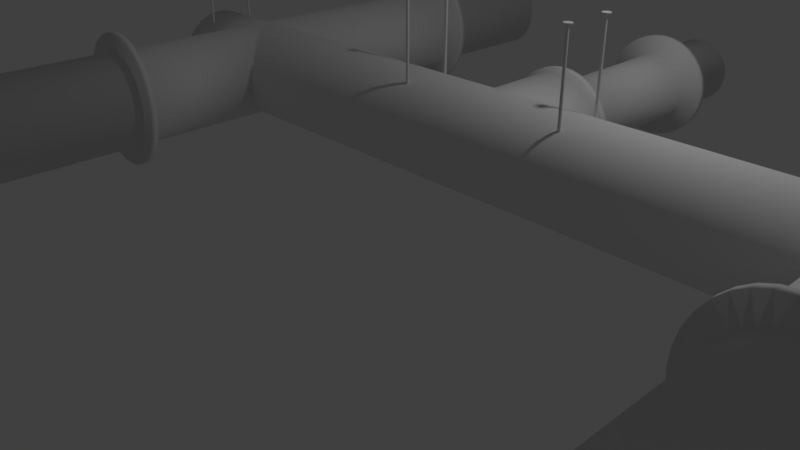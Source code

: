 # Source: pipes2.blend  (saved by Blender 2.78.0; exported with 4.5.12 LTS)
import bpy
from mathutils import Matrix  # noqa: F401  (used for matrix-valued properties, if any)

bpy.ops.wm.read_factory_settings(use_empty=True)
scene = bpy.context.scene
scene.name = 'Scene'

# ---- collections
col_collection_1 = bpy.data.collections.new('Collection 1'); scene.collection.children.link(col_collection_1)

# ---- world
world_world = bpy.data.worlds.new('World'); scene.world = world_world
world_world.color = (0.05088, 0.05088, 0.05088)
world_world.use_sun_shadow = False
world_world.sun_shadow_jitter_overblur = 0.0
world_world.cycles.sampling_method = 'MANUAL'

# ---- cameras
cam_camera = bpy.data.cameras.new('Camera')
cam_camera.clip_end = 100.0
cam_camera.lens = 35.0
cam_camera.sensor_width = 32.0
cam_camera.sensor_height = 18.0
cam_camera.ortho_scale = 7.314
cam_camera.dof.focus_distance = 0.0
cam_camera.dof.aperture_fstop = 128.0

# ---- lights
light_lamp = bpy.data.lights.new('Lamp', 'POINT')
light_lamp.transmission_factor = 0.0
light_lamp.cutoff_distance = 30.0
light_lamp.energy = 100.0
light_lamp.shadow_buffer_clip_start = 1.001
light_lamp.shadow_soft_size = 0.1
light_lamp.shadow_maximum_resolution = 0.006
light_lamp.use_absolute_resolution = True

# ---- meshes
me_cylinder_004 = bpy.data.meshes.new('Cylinder.004')
me_cylinder_004.from_pydata([(0.0, 1.0, -0.111), (0.0, 1.0, 0.08461), (0.2817, 0.9595, -0.111), (0.2817, 0.9595, 0.08461), (0.5406, 0.8413, -0.111), (0.5406, 0.8413, 0.08461), (0.7557, 0.6549, -0.111), (0.7557, 0.6549, 0.08461), (0.9096, 0.4154, -0.111), (0.9096, 0.4154, 0.08461), (0.9898, 0.1423, -0.111), (0.9898, 0.1423, 0.08461), (0.9898, -0.1423, -0.111), (0.9898, -0.1423, 0.08461), (0.9096, -0.4154, -0.111), (0.9096, -0.4154, 0.08461), (0.7557, -0.6549, -0.111), (0.7557, -0.6549, 0.08461), (0.5406, -0.8413, -0.111), (0.5406, -0.8413, 0.08461), (0.2817, -0.9595, -0.111), (0.2817, -0.9595, 0.08461), (1.51e-07, -1.0, -0.111), (1.51e-07, -1.0, 0.08461), (-0.2817, -0.9595, -0.111), (-0.2817, -0.9595, 0.08461), (-0.5406, -0.8413, -0.111), (-0.5406, -0.8413, 0.08461), (-0.7557, -0.6549, -0.111), (-0.7557, -0.6549, 0.08461), (-0.9096, -0.4154, -0.111), (-0.9096, -0.4154, 0.08461), (-0.9898, -0.1423, -0.111), (-0.9898, -0.1423, 0.08461), (-0.9898, 0.1423, -0.111), (-0.9898, 0.1423, 0.08461), (-0.9096, 0.4154, -0.111), (-0.9096, 0.4154, 0.08461), (-0.7558, 0.6549, -0.111), (-0.7558, 0.6549, 0.08461), (-0.5406, 0.8413, -0.111), (-0.5406, 0.8413, 0.08461), (-0.2817, 0.9595, -0.111), (-0.2817, 0.9595, 0.08461), (-6.257e-08, 0.3494, -0.111), (0.09844, 0.3353, -0.111), (0.1889, 0.2939, -0.111), (0.2641, 0.2288, -0.111), (0.3178, 0.1452, -0.111), (0.3459, 0.04973, -0.111), (0.3459, -0.04973, -0.111), (0.3178, -0.1452, -0.111), (0.2641, -0.2288, -0.111), (0.1889, -0.2939, -0.111), (0.09844, -0.3353, -0.111), (-9.814e-09, -0.3494, -0.111), (-0.09844, -0.3353, -0.111), (-0.1889, -0.2939, -0.111), (-0.2641, -0.2288, -0.111), (-0.3178, -0.1452, -0.111), (-0.3459, -0.04973, -0.111), (-0.3459, 0.04973, -0.111), (-0.3178, 0.1452, -0.111), (-0.2641, 0.2288, -0.111), (-0.1889, 0.2939, -0.111), (-0.09844, 0.3353, -0.111), (-6.257e-08, 0.3494, -22.56), (0.09844, 0.3353, -22.56), (0.1889, 0.2939, -22.56), (0.2641, 0.2288, -22.56), (0.3178, 0.1452, -22.56), (0.3459, 0.04973, -22.56), (0.3459, -0.04973, -22.56), (0.3178, -0.1452, -22.56), (0.2641, -0.2288, -22.56), (0.1889, -0.2939, -22.56), (0.09844, -0.3353, -22.56), (-9.814e-09, -0.3494, -22.56), (-0.09844, -0.3353, -22.56), (-0.1889, -0.2939, -22.56), (-0.2641, -0.2288, -22.56), (-0.3178, -0.1452, -22.56), (-0.3459, -0.04973, -22.56), (-0.3459, 0.04973, -22.56), (-0.3178, 0.1452, -22.56), (-0.2641, 0.2288, -22.56), (-0.1889, 0.2939, -22.56), (-0.09844, 0.3353, -22.56), (0.0, 13.33, -0.111), (0.0, 13.33, 0.08461), (0.2817, 13.29, -0.111), (0.2817, 13.29, 0.08461), (0.5406, 13.17, -0.111), (0.5406, 13.17, 0.08461), (0.7557, 12.99, -0.111), (0.7557, 12.99, 0.08461), (0.9096, 12.75, -0.111), (0.9096, 12.75, 0.08461), (0.9898, 12.47, -0.111), (0.9898, 12.47, 0.08461), (0.9898, 12.19, -0.111), (0.9898, 12.19, 0.08461), (0.9096, 11.92, -0.111), (0.9096, 11.92, 0.08461), (0.7557, 11.68, -0.111), (0.7557, 11.68, 0.08461), (0.5406, 11.49, -0.111), (0.5406, 11.49, 0.08461), (0.2817, 11.37, -0.111), (0.2817, 11.37, 0.08461), (1.51e-07, 11.33, -0.111), (1.51e-07, 11.33, 0.08461), (-0.2817, 11.37, -0.111), (-0.2817, 11.37, 0.08461), (-0.5406, 11.49, -0.111), (-0.5406, 11.49, 0.08461), (-0.7557, 11.68, -0.111), (-0.7557, 11.68, 0.08461), (-0.9096, 11.92, -0.111), (-0.9096, 11.92, 0.08461), (-0.9898, 12.19, -0.111), (-0.9898, 12.19, 0.08461), (-0.9898, 12.47, -0.111), (-0.9898, 12.47, 0.08461), (-0.9096, 12.75, -0.111), (-0.9096, 12.75, 0.08461), (-0.7558, 12.99, -0.111), (-0.7558, 12.99, 0.08461), (-0.5406, 13.17, -0.111), (-0.5406, 13.17, 0.08461), (-0.2817, 13.29, -0.111), (-0.2817, 13.29, 0.08461), (-6.257e-08, 12.68, -0.111), (0.09844, 12.67, -0.111), (0.1889, 12.62, -0.111), (0.2641, 12.56, -0.111), (0.3178, 12.48, -0.111), (0.3459, 12.38, -0.111), (0.3459, 12.28, -0.111), (0.3178, 12.19, -0.111), (0.2641, 12.1, -0.111), (0.1889, 12.04, -0.111), (0.09844, 12.0, -0.111), (-9.814e-09, 11.98, -0.111), (-0.09844, 12.0, -0.111), (-0.1889, 12.04, -0.111), (-0.2641, 12.1, -0.111), (-0.3178, 12.19, -0.111), (-0.3459, 12.28, -0.111), (-0.3459, 12.38, -0.111), (-0.3178, 12.48, -0.111), (-0.2641, 12.56, -0.111), (-0.1889, 12.62, -0.111), (-0.09844, 12.67, -0.111), (-6.257e-08, 12.68, -22.56), (0.09844, 12.67, -22.56), (0.1889, 12.62, -22.56), (0.2641, 12.56, -22.56), (0.3178, 12.48, -22.56), (0.3459, 12.38, -22.56), (0.3459, 12.28, -22.56), (0.3178, 12.19, -22.56), (0.2641, 12.1, -22.56), (0.1889, 12.04, -22.56), (0.09844, 12.0, -22.56), (-9.814e-09, 11.98, -22.56), (-0.09844, 12.0, -22.56), (-0.1889, 12.04, -22.56), (-0.2641, 12.1, -22.56), (-0.3178, 12.19, -22.56), (-0.3459, 12.28, -22.56), (-0.3459, 12.38, -22.56), (-0.3178, 12.48, -22.56), (-0.2641, 12.56, -22.56), (-0.1889, 12.62, -22.56), (-0.09844, 12.67, -22.56)], [], [(0, 1, 3, 2), (2, 3, 5, 4), (4, 5, 7, 6), (6, 7, 9, 8), (8, 9, 11, 10), (10, 11, 13, 12), (12, 13, 15, 14), (14, 15, 17, 16), (16, 17, 19, 18), (18, 19, 21, 20), (20, 21, 23, 22), (22, 23, 25, 24), (24, 25, 27, 26), (26, 27, 29, 28), (28, 29, 31, 30), (30, 31, 33, 32), (32, 33, 35, 34), (34, 35, 37, 36), (36, 37, 39, 38), (38, 39, 41, 40), (3, 1, 43, 41, 39, 37, 35, 33, 31, 29, 27, 25, 23, 21, 19, 17, 15, 13, 11, 9, 7, 5), (40, 41, 43, 42), (42, 43, 1, 0), (22, 24, 56, 55), (49, 50, 72, 71), (32, 34, 61, 60), (42, 0, 44, 65), (8, 10, 49, 48), (18, 20, 54, 53), (28, 30, 59, 58), (38, 40, 64, 63), (4, 6, 47, 46), (14, 16, 52, 51), (24, 26, 57, 56), (0, 2, 45, 44), (34, 36, 62, 61), (10, 12, 50, 49), (20, 22, 55, 54), (30, 32, 60, 59), (40, 42, 65, 64), (6, 8, 48, 47), (16, 18, 53, 52), (26, 28, 58, 57), (36, 38, 63, 62), (2, 4, 46, 45), (12, 14, 51, 50), (66, 87, 86, 85, 84, 83, 82, 81, 80, 79, 78, 77, 76, 75, 74, 73, 72, 71, 70, 69, 68, 67), (64, 65, 87, 86), (57, 58, 80, 79), (50, 51, 73, 72), (65, 44, 66, 87), (58, 59, 81, 80), (51, 52, 74, 73), (44, 45, 67, 66), (59, 60, 82, 81), (52, 53, 75, 74), (45, 46, 68, 67), (60, 61, 83, 82), (53, 54, 76, 75), (46, 47, 69, 68), (61, 62, 84, 83), (54, 55, 77, 76), (47, 48, 70, 69), (62, 63, 85, 84), (55, 56, 78, 77), (48, 49, 71, 70), (63, 64, 86, 85), (56, 57, 79, 78), (88, 89, 91, 90), (90, 91, 93, 92), (92, 93, 95, 94), (94, 95, 97, 96), (96, 97, 99, 98), (98, 99, 101, 100), (100, 101, 103, 102), (102, 103, 105, 104), (104, 105, 107, 106), (106, 107, 109, 108), (108, 109, 111, 110), (110, 111, 113, 112), (112, 113, 115, 114), (114, 115, 117, 116), (116, 117, 119, 118), (118, 119, 121, 120), (120, 121, 123, 122), (122, 123, 125, 124), (124, 125, 127, 126), (126, 127, 129, 128), (91, 89, 131, 129, 127, 125, 123, 121, 119, 117, 115, 113, 111, 109, 107, 105, 103, 101, 99, 97, 95, 93), (128, 129, 131, 130), (130, 131, 89, 88), (110, 112, 144, 143), (137, 138, 160, 159), (120, 122, 149, 148), (130, 88, 132, 153), (96, 98, 137, 136), (106, 108, 142, 141), (116, 118, 147, 146), (126, 128, 152, 151), (92, 94, 135, 134), (102, 104, 140, 139), (112, 114, 145, 144), (88, 90, 133, 132), (122, 124, 150, 149), (98, 100, 138, 137), (108, 110, 143, 142), (118, 120, 148, 147), (128, 130, 153, 152), (94, 96, 136, 135), (104, 106, 141, 140), (114, 116, 146, 145), (124, 126, 151, 150), (90, 92, 134, 133), (100, 102, 139, 138), (154, 175, 174, 173, 172, 171, 170, 169, 168, 167, 166, 165, 164, 163, 162, 161, 160, 159, 158, 157, 156, 155), (152, 153, 175, 174), (145, 146, 168, 167), (138, 139, 161, 160), (153, 132, 154, 175), (146, 147, 169, 168), (139, 140, 162, 161), (132, 133, 155, 154), (147, 148, 170, 169), (140, 141, 163, 162), (133, 134, 156, 155), (148, 149, 171, 170), (141, 142, 164, 163), (134, 135, 157, 156), (149, 150, 172, 171), (142, 143, 165, 164), (135, 136, 158, 157), (150, 151, 173, 172), (143, 144, 166, 165), (136, 137, 159, 158), (151, 152, 174, 173), (144, 145, 167, 166)])
me_cylinder_004.use_remesh_preserve_volume = False
me_cylinder_004.use_remesh_preserve_attributes = False
me_cylinder_004.use_mirror_vertex_groups = False
me_cylinder_004.update()
me_cylinder_003 = bpy.data.meshes.new('Cylinder.003')
me_cylinder_003.from_pydata([(0.0, 1.0, -0.111), (0.0, 1.0, 0.08461), (0.2817, 0.9595, -0.111), (0.2817, 0.9595, 0.08461), (0.5406, 0.8413, -0.111), (0.5406, 0.8413, 0.08461), (0.7557, 0.6549, -0.111), (0.7557, 0.6549, 0.08461), (0.9096, 0.4154, -0.111), (0.9096, 0.4154, 0.08461), (0.9898, 0.1423, -0.111), (0.9898, 0.1423, 0.08461), (0.9898, -0.1423, -0.111), (0.9898, -0.1423, 0.08461), (0.9096, -0.4154, -0.111), (0.9096, -0.4154, 0.08461), (0.7557, -0.6549, -0.111), (0.7557, -0.6549, 0.08461), (0.5406, -0.8413, -0.111), (0.5406, -0.8413, 0.08461), (0.2817, -0.9595, -0.111), (0.2817, -0.9595, 0.08461), (1.51e-07, -1.0, -0.111), (1.51e-07, -1.0, 0.08461), (-0.2817, -0.9595, -0.111), (-0.2817, -0.9595, 0.08461), (-0.5406, -0.8413, -0.111), (-0.5406, -0.8413, 0.08461), (-0.7557, -0.6549, -0.111), (-0.7557, -0.6549, 0.08461), (-0.9096, -0.4154, -0.111), (-0.9096, -0.4154, 0.08461), (-0.9898, -0.1423, -0.111), (-0.9898, -0.1423, 0.08461), (-0.9898, 0.1423, -0.111), (-0.9898, 0.1423, 0.08461), (-0.9096, 0.4154, -0.111), (-0.9096, 0.4154, 0.08461), (-0.7558, 0.6549, -0.111), (-0.7558, 0.6549, 0.08461), (-0.5406, 0.8413, -0.111), (-0.5406, 0.8413, 0.08461), (-0.2817, 0.9595, -0.111), (-0.2817, 0.9595, 0.08461), (-6.257e-08, 0.3494, -0.111), (0.09844, 0.3353, -0.111), (0.1889, 0.2939, -0.111), (0.2641, 0.2288, -0.111), (0.3178, 0.1452, -0.111), (0.3459, 0.04973, -0.111), (0.3459, -0.04973, -0.111), (0.3178, -0.1452, -0.111), (0.2641, -0.2288, -0.111), (0.1889, -0.2939, -0.111), (0.09844, -0.3353, -0.111), (-9.814e-09, -0.3494, -0.111), (-0.09844, -0.3353, -0.111), (-0.1889, -0.2939, -0.111), (-0.2641, -0.2288, -0.111), (-0.3178, -0.1452, -0.111), (-0.3459, -0.04973, -0.111), (-0.3459, 0.04973, -0.111), (-0.3178, 0.1452, -0.111), (-0.2641, 0.2288, -0.111), (-0.1889, 0.2939, -0.111), (-0.09844, 0.3353, -0.111), (-6.257e-08, 0.3494, -22.56), (0.09844, 0.3353, -22.56), (0.1889, 0.2939, -22.56), (0.2641, 0.2288, -22.56), (0.3178, 0.1452, -22.56), (0.3459, 0.04973, -22.56), (0.3459, -0.04973, -22.56), (0.3178, -0.1452, -22.56), (0.2641, -0.2288, -22.56), (0.1889, -0.2939, -22.56), (0.09844, -0.3353, -22.56), (-9.814e-09, -0.3494, -22.56), (-0.09844, -0.3353, -22.56), (-0.1889, -0.2939, -22.56), (-0.2641, -0.2288, -22.56), (-0.3178, -0.1452, -22.56), (-0.3459, -0.04973, -22.56), (-0.3459, 0.04973, -22.56), (-0.3178, 0.1452, -22.56), (-0.2641, 0.2288, -22.56), (-0.1889, 0.2939, -22.56), (-0.09844, 0.3353, -22.56), (0.0, 13.33, -0.111), (0.0, 13.33, 0.08461), (0.2817, 13.29, -0.111), (0.2817, 13.29, 0.08461), (0.5406, 13.17, -0.111), (0.5406, 13.17, 0.08461), (0.7557, 12.99, -0.111), (0.7557, 12.99, 0.08461), (0.9096, 12.75, -0.111), (0.9096, 12.75, 0.08461), (0.9898, 12.47, -0.111), (0.9898, 12.47, 0.08461), (0.9898, 12.19, -0.111), (0.9898, 12.19, 0.08461), (0.9096, 11.92, -0.111), (0.9096, 11.92, 0.08461), (0.7557, 11.68, -0.111), (0.7557, 11.68, 0.08461), (0.5406, 11.49, -0.111), (0.5406, 11.49, 0.08461), (0.2817, 11.37, -0.111), (0.2817, 11.37, 0.08461), (1.51e-07, 11.33, -0.111), (1.51e-07, 11.33, 0.08461), (-0.2817, 11.37, -0.111), (-0.2817, 11.37, 0.08461), (-0.5406, 11.49, -0.111), (-0.5406, 11.49, 0.08461), (-0.7557, 11.68, -0.111), (-0.7557, 11.68, 0.08461), (-0.9096, 11.92, -0.111), (-0.9096, 11.92, 0.08461), (-0.9898, 12.19, -0.111), (-0.9898, 12.19, 0.08461), (-0.9898, 12.47, -0.111), (-0.9898, 12.47, 0.08461), (-0.9096, 12.75, -0.111), (-0.9096, 12.75, 0.08461), (-0.7558, 12.99, -0.111), (-0.7558, 12.99, 0.08461), (-0.5406, 13.17, -0.111), (-0.5406, 13.17, 0.08461), (-0.2817, 13.29, -0.111), (-0.2817, 13.29, 0.08461), (-6.257e-08, 12.68, -0.111), (0.09844, 12.67, -0.111), (0.1889, 12.62, -0.111), (0.2641, 12.56, -0.111), (0.3178, 12.48, -0.111), (0.3459, 12.38, -0.111), (0.3459, 12.28, -0.111), (0.3178, 12.19, -0.111), (0.2641, 12.1, -0.111), (0.1889, 12.04, -0.111), (0.09844, 12.0, -0.111), (-9.814e-09, 11.98, -0.111), (-0.09844, 12.0, -0.111), (-0.1889, 12.04, -0.111), (-0.2641, 12.1, -0.111), (-0.3178, 12.19, -0.111), (-0.3459, 12.28, -0.111), (-0.3459, 12.38, -0.111), (-0.3178, 12.48, -0.111), (-0.2641, 12.56, -0.111), (-0.1889, 12.62, -0.111), (-0.09844, 12.67, -0.111), (-6.257e-08, 12.68, -22.56), (0.09844, 12.67, -22.56), (0.1889, 12.62, -22.56), (0.2641, 12.56, -22.56), (0.3178, 12.48, -22.56), (0.3459, 12.38, -22.56), (0.3459, 12.28, -22.56), (0.3178, 12.19, -22.56), (0.2641, 12.1, -22.56), (0.1889, 12.04, -22.56), (0.09844, 12.0, -22.56), (-9.814e-09, 11.98, -22.56), (-0.09844, 12.0, -22.56), (-0.1889, 12.04, -22.56), (-0.2641, 12.1, -22.56), (-0.3178, 12.19, -22.56), (-0.3459, 12.28, -22.56), (-0.3459, 12.38, -22.56), (-0.3178, 12.48, -22.56), (-0.2641, 12.56, -22.56), (-0.1889, 12.62, -22.56), (-0.09844, 12.67, -22.56)], [], [(0, 1, 3, 2), (2, 3, 5, 4), (4, 5, 7, 6), (6, 7, 9, 8), (8, 9, 11, 10), (10, 11, 13, 12), (12, 13, 15, 14), (14, 15, 17, 16), (16, 17, 19, 18), (18, 19, 21, 20), (20, 21, 23, 22), (22, 23, 25, 24), (24, 25, 27, 26), (26, 27, 29, 28), (28, 29, 31, 30), (30, 31, 33, 32), (32, 33, 35, 34), (34, 35, 37, 36), (36, 37, 39, 38), (38, 39, 41, 40), (3, 1, 43, 41, 39, 37, 35, 33, 31, 29, 27, 25, 23, 21, 19, 17, 15, 13, 11, 9, 7, 5), (40, 41, 43, 42), (42, 43, 1, 0), (22, 24, 56, 55), (49, 50, 72, 71), (32, 34, 61, 60), (42, 0, 44, 65), (8, 10, 49, 48), (18, 20, 54, 53), (28, 30, 59, 58), (38, 40, 64, 63), (4, 6, 47, 46), (14, 16, 52, 51), (24, 26, 57, 56), (0, 2, 45, 44), (34, 36, 62, 61), (10, 12, 50, 49), (20, 22, 55, 54), (30, 32, 60, 59), (40, 42, 65, 64), (6, 8, 48, 47), (16, 18, 53, 52), (26, 28, 58, 57), (36, 38, 63, 62), (2, 4, 46, 45), (12, 14, 51, 50), (66, 87, 86, 85, 84, 83, 82, 81, 80, 79, 78, 77, 76, 75, 74, 73, 72, 71, 70, 69, 68, 67), (64, 65, 87, 86), (57, 58, 80, 79), (50, 51, 73, 72), (65, 44, 66, 87), (58, 59, 81, 80), (51, 52, 74, 73), (44, 45, 67, 66), (59, 60, 82, 81), (52, 53, 75, 74), (45, 46, 68, 67), (60, 61, 83, 82), (53, 54, 76, 75), (46, 47, 69, 68), (61, 62, 84, 83), (54, 55, 77, 76), (47, 48, 70, 69), (62, 63, 85, 84), (55, 56, 78, 77), (48, 49, 71, 70), (63, 64, 86, 85), (56, 57, 79, 78), (88, 89, 91, 90), (90, 91, 93, 92), (92, 93, 95, 94), (94, 95, 97, 96), (96, 97, 99, 98), (98, 99, 101, 100), (100, 101, 103, 102), (102, 103, 105, 104), (104, 105, 107, 106), (106, 107, 109, 108), (108, 109, 111, 110), (110, 111, 113, 112), (112, 113, 115, 114), (114, 115, 117, 116), (116, 117, 119, 118), (118, 119, 121, 120), (120, 121, 123, 122), (122, 123, 125, 124), (124, 125, 127, 126), (126, 127, 129, 128), (91, 89, 131, 129, 127, 125, 123, 121, 119, 117, 115, 113, 111, 109, 107, 105, 103, 101, 99, 97, 95, 93), (128, 129, 131, 130), (130, 131, 89, 88), (110, 112, 144, 143), (137, 138, 160, 159), (120, 122, 149, 148), (130, 88, 132, 153), (96, 98, 137, 136), (106, 108, 142, 141), (116, 118, 147, 146), (126, 128, 152, 151), (92, 94, 135, 134), (102, 104, 140, 139), (112, 114, 145, 144), (88, 90, 133, 132), (122, 124, 150, 149), (98, 100, 138, 137), (108, 110, 143, 142), (118, 120, 148, 147), (128, 130, 153, 152), (94, 96, 136, 135), (104, 106, 141, 140), (114, 116, 146, 145), (124, 126, 151, 150), (90, 92, 134, 133), (100, 102, 139, 138), (154, 175, 174, 173, 172, 171, 170, 169, 168, 167, 166, 165, 164, 163, 162, 161, 160, 159, 158, 157, 156, 155), (152, 153, 175, 174), (145, 146, 168, 167), (138, 139, 161, 160), (153, 132, 154, 175), (146, 147, 169, 168), (139, 140, 162, 161), (132, 133, 155, 154), (147, 148, 170, 169), (140, 141, 163, 162), (133, 134, 156, 155), (148, 149, 171, 170), (141, 142, 164, 163), (134, 135, 157, 156), (149, 150, 172, 171), (142, 143, 165, 164), (135, 136, 158, 157), (150, 151, 173, 172), (143, 144, 166, 165), (136, 137, 159, 158), (151, 152, 174, 173), (144, 145, 167, 166)])
me_cylinder_003.use_remesh_preserve_volume = False
me_cylinder_003.use_remesh_preserve_attributes = False
me_cylinder_003.use_mirror_vertex_groups = False
me_cylinder_003.update()
me_cylinder_002 = bpy.data.meshes.new('Cylinder.002')
me_cylinder_002.from_pydata([(0.0, 1.0, -0.111), (0.0, 1.0, 0.08461), (0.2817, 0.9595, -0.111), (0.2817, 0.9595, 0.08461), (0.5406, 0.8413, -0.111), (0.5406, 0.8413, 0.08461), (0.7557, 0.6549, -0.111), (0.7557, 0.6549, 0.08461), (0.9096, 0.4154, -0.111), (0.9096, 0.4154, 0.08461), (0.9898, 0.1423, -0.111), (0.9898, 0.1423, 0.08461), (0.9898, -0.1423, -0.111), (0.9898, -0.1423, 0.08461), (0.9096, -0.4154, -0.111), (0.9096, -0.4154, 0.08461), (0.7557, -0.6549, -0.111), (0.7557, -0.6549, 0.08461), (0.5406, -0.8413, -0.111), (0.5406, -0.8413, 0.08461), (0.2817, -0.9595, -0.111), (0.2817, -0.9595, 0.08461), (1.51e-07, -1.0, -0.111), (1.51e-07, -1.0, 0.08461), (-0.2817, -0.9595, -0.111), (-0.2817, -0.9595, 0.08461), (-0.5406, -0.8413, -0.111), (-0.5406, -0.8413, 0.08461), (-0.7557, -0.6549, -0.111), (-0.7557, -0.6549, 0.08461), (-0.9096, -0.4154, -0.111), (-0.9096, -0.4154, 0.08461), (-0.9898, -0.1423, -0.111), (-0.9898, -0.1423, 0.08461), (-0.9898, 0.1423, -0.111), (-0.9898, 0.1423, 0.08461), (-0.9096, 0.4154, -0.111), (-0.9096, 0.4154, 0.08461), (-0.7558, 0.6549, -0.111), (-0.7558, 0.6549, 0.08461), (-0.5406, 0.8413, -0.111), (-0.5406, 0.8413, 0.08461), (-0.2817, 0.9595, -0.111), (-0.2817, 0.9595, 0.08461), (-6.257e-08, 0.3494, -0.111), (0.09844, 0.3353, -0.111), (0.1889, 0.2939, -0.111), (0.2641, 0.2288, -0.111), (0.3178, 0.1452, -0.111), (0.3459, 0.04973, -0.111), (0.3459, -0.04973, -0.111), (0.3178, -0.1452, -0.111), (0.2641, -0.2288, -0.111), (0.1889, -0.2939, -0.111), (0.09844, -0.3353, -0.111), (-9.814e-09, -0.3494, -0.111), (-0.09844, -0.3353, -0.111), (-0.1889, -0.2939, -0.111), (-0.2641, -0.2288, -0.111), (-0.3178, -0.1452, -0.111), (-0.3459, -0.04973, -0.111), (-0.3459, 0.04973, -0.111), (-0.3178, 0.1452, -0.111), (-0.2641, 0.2288, -0.111), (-0.1889, 0.2939, -0.111), (-0.09844, 0.3353, -0.111), (-6.257e-08, 0.3494, -22.56), (0.09844, 0.3353, -22.56), (0.1889, 0.2939, -22.56), (0.2641, 0.2288, -22.56), (0.3178, 0.1452, -22.56), (0.3459, 0.04973, -22.56), (0.3459, -0.04973, -22.56), (0.3178, -0.1452, -22.56), (0.2641, -0.2288, -22.56), (0.1889, -0.2939, -22.56), (0.09844, -0.3353, -22.56), (-9.814e-09, -0.3494, -22.56), (-0.09844, -0.3353, -22.56), (-0.1889, -0.2939, -22.56), (-0.2641, -0.2288, -22.56), (-0.3178, -0.1452, -22.56), (-0.3459, -0.04973, -22.56), (-0.3459, 0.04973, -22.56), (-0.3178, 0.1452, -22.56), (-0.2641, 0.2288, -22.56), (-0.1889, 0.2939, -22.56), (-0.09844, 0.3353, -22.56), (0.0, 13.33, -0.111), (0.0, 13.33, 0.08461), (0.2817, 13.29, -0.111), (0.2817, 13.29, 0.08461), (0.5406, 13.17, -0.111), (0.5406, 13.17, 0.08461), (0.7557, 12.99, -0.111), (0.7557, 12.99, 0.08461), (0.9096, 12.75, -0.111), (0.9096, 12.75, 0.08461), (0.9898, 12.47, -0.111), (0.9898, 12.47, 0.08461), (0.9898, 12.19, -0.111), (0.9898, 12.19, 0.08461), (0.9096, 11.92, -0.111), (0.9096, 11.92, 0.08461), (0.7557, 11.68, -0.111), (0.7557, 11.68, 0.08461), (0.5406, 11.49, -0.111), (0.5406, 11.49, 0.08461), (0.2817, 11.37, -0.111), (0.2817, 11.37, 0.08461), (1.51e-07, 11.33, -0.111), (1.51e-07, 11.33, 0.08461), (-0.2817, 11.37, -0.111), (-0.2817, 11.37, 0.08461), (-0.5406, 11.49, -0.111), (-0.5406, 11.49, 0.08461), (-0.7557, 11.68, -0.111), (-0.7557, 11.68, 0.08461), (-0.9096, 11.92, -0.111), (-0.9096, 11.92, 0.08461), (-0.9898, 12.19, -0.111), (-0.9898, 12.19, 0.08461), (-0.9898, 12.47, -0.111), (-0.9898, 12.47, 0.08461), (-0.9096, 12.75, -0.111), (-0.9096, 12.75, 0.08461), (-0.7558, 12.99, -0.111), (-0.7558, 12.99, 0.08461), (-0.5406, 13.17, -0.111), (-0.5406, 13.17, 0.08461), (-0.2817, 13.29, -0.111), (-0.2817, 13.29, 0.08461), (-6.257e-08, 12.68, -0.111), (0.09844, 12.67, -0.111), (0.1889, 12.62, -0.111), (0.2641, 12.56, -0.111), (0.3178, 12.48, -0.111), (0.3459, 12.38, -0.111), (0.3459, 12.28, -0.111), (0.3178, 12.19, -0.111), (0.2641, 12.1, -0.111), (0.1889, 12.04, -0.111), (0.09844, 12.0, -0.111), (-9.814e-09, 11.98, -0.111), (-0.09844, 12.0, -0.111), (-0.1889, 12.04, -0.111), (-0.2641, 12.1, -0.111), (-0.3178, 12.19, -0.111), (-0.3459, 12.28, -0.111), (-0.3459, 12.38, -0.111), (-0.3178, 12.48, -0.111), (-0.2641, 12.56, -0.111), (-0.1889, 12.62, -0.111), (-0.09844, 12.67, -0.111), (-6.257e-08, 12.68, -22.56), (0.09844, 12.67, -22.56), (0.1889, 12.62, -22.56), (0.2641, 12.56, -22.56), (0.3178, 12.48, -22.56), (0.3459, 12.38, -22.56), (0.3459, 12.28, -22.56), (0.3178, 12.19, -22.56), (0.2641, 12.1, -22.56), (0.1889, 12.04, -22.56), (0.09844, 12.0, -22.56), (-9.814e-09, 11.98, -22.56), (-0.09844, 12.0, -22.56), (-0.1889, 12.04, -22.56), (-0.2641, 12.1, -22.56), (-0.3178, 12.19, -22.56), (-0.3459, 12.28, -22.56), (-0.3459, 12.38, -22.56), (-0.3178, 12.48, -22.56), (-0.2641, 12.56, -22.56), (-0.1889, 12.62, -22.56), (-0.09844, 12.67, -22.56)], [], [(0, 1, 3, 2), (2, 3, 5, 4), (4, 5, 7, 6), (6, 7, 9, 8), (8, 9, 11, 10), (10, 11, 13, 12), (12, 13, 15, 14), (14, 15, 17, 16), (16, 17, 19, 18), (18, 19, 21, 20), (20, 21, 23, 22), (22, 23, 25, 24), (24, 25, 27, 26), (26, 27, 29, 28), (28, 29, 31, 30), (30, 31, 33, 32), (32, 33, 35, 34), (34, 35, 37, 36), (36, 37, 39, 38), (38, 39, 41, 40), (3, 1, 43, 41, 39, 37, 35, 33, 31, 29, 27, 25, 23, 21, 19, 17, 15, 13, 11, 9, 7, 5), (40, 41, 43, 42), (42, 43, 1, 0), (22, 24, 56, 55), (49, 50, 72, 71), (32, 34, 61, 60), (42, 0, 44, 65), (8, 10, 49, 48), (18, 20, 54, 53), (28, 30, 59, 58), (38, 40, 64, 63), (4, 6, 47, 46), (14, 16, 52, 51), (24, 26, 57, 56), (0, 2, 45, 44), (34, 36, 62, 61), (10, 12, 50, 49), (20, 22, 55, 54), (30, 32, 60, 59), (40, 42, 65, 64), (6, 8, 48, 47), (16, 18, 53, 52), (26, 28, 58, 57), (36, 38, 63, 62), (2, 4, 46, 45), (12, 14, 51, 50), (66, 87, 86, 85, 84, 83, 82, 81, 80, 79, 78, 77, 76, 75, 74, 73, 72, 71, 70, 69, 68, 67), (64, 65, 87, 86), (57, 58, 80, 79), (50, 51, 73, 72), (65, 44, 66, 87), (58, 59, 81, 80), (51, 52, 74, 73), (44, 45, 67, 66), (59, 60, 82, 81), (52, 53, 75, 74), (45, 46, 68, 67), (60, 61, 83, 82), (53, 54, 76, 75), (46, 47, 69, 68), (61, 62, 84, 83), (54, 55, 77, 76), (47, 48, 70, 69), (62, 63, 85, 84), (55, 56, 78, 77), (48, 49, 71, 70), (63, 64, 86, 85), (56, 57, 79, 78), (88, 89, 91, 90), (90, 91, 93, 92), (92, 93, 95, 94), (94, 95, 97, 96), (96, 97, 99, 98), (98, 99, 101, 100), (100, 101, 103, 102), (102, 103, 105, 104), (104, 105, 107, 106), (106, 107, 109, 108), (108, 109, 111, 110), (110, 111, 113, 112), (112, 113, 115, 114), (114, 115, 117, 116), (116, 117, 119, 118), (118, 119, 121, 120), (120, 121, 123, 122), (122, 123, 125, 124), (124, 125, 127, 126), (126, 127, 129, 128), (91, 89, 131, 129, 127, 125, 123, 121, 119, 117, 115, 113, 111, 109, 107, 105, 103, 101, 99, 97, 95, 93), (128, 129, 131, 130), (130, 131, 89, 88), (110, 112, 144, 143), (137, 138, 160, 159), (120, 122, 149, 148), (130, 88, 132, 153), (96, 98, 137, 136), (106, 108, 142, 141), (116, 118, 147, 146), (126, 128, 152, 151), (92, 94, 135, 134), (102, 104, 140, 139), (112, 114, 145, 144), (88, 90, 133, 132), (122, 124, 150, 149), (98, 100, 138, 137), (108, 110, 143, 142), (118, 120, 148, 147), (128, 130, 153, 152), (94, 96, 136, 135), (104, 106, 141, 140), (114, 116, 146, 145), (124, 126, 151, 150), (90, 92, 134, 133), (100, 102, 139, 138), (154, 175, 174, 173, 172, 171, 170, 169, 168, 167, 166, 165, 164, 163, 162, 161, 160, 159, 158, 157, 156, 155), (152, 153, 175, 174), (145, 146, 168, 167), (138, 139, 161, 160), (153, 132, 154, 175), (146, 147, 169, 168), (139, 140, 162, 161), (132, 133, 155, 154), (147, 148, 170, 169), (140, 141, 163, 162), (133, 134, 156, 155), (148, 149, 171, 170), (141, 142, 164, 163), (134, 135, 157, 156), (149, 150, 172, 171), (142, 143, 165, 164), (135, 136, 158, 157), (150, 151, 173, 172), (143, 144, 166, 165), (136, 137, 159, 158), (151, 152, 174, 173), (144, 145, 167, 166)])
me_cylinder_002.use_remesh_preserve_volume = False
me_cylinder_002.use_remesh_preserve_attributes = False
me_cylinder_002.use_mirror_vertex_groups = False
me_cylinder_002.update()
me_cylinder_001 = bpy.data.meshes.new('Cylinder.001')
me_cylinder_001.from_pydata([(0.0, 1.0, -0.111), (0.0, 1.0, 0.08461), (0.2817, 0.9595, -0.111), (0.2817, 0.9595, 0.08461), (0.5406, 0.8413, -0.111), (0.5406, 0.8413, 0.08461), (0.7557, 0.6549, -0.111), (0.7557, 0.6549, 0.08461), (0.9096, 0.4154, -0.111), (0.9096, 0.4154, 0.08461), (0.9898, 0.1423, -0.111), (0.9898, 0.1423, 0.08461), (0.9898, -0.1423, -0.111), (0.9898, -0.1423, 0.08461), (0.9096, -0.4154, -0.111), (0.9096, -0.4154, 0.08461), (0.7557, -0.6549, -0.111), (0.7557, -0.6549, 0.08461), (0.5406, -0.8413, -0.111), (0.5406, -0.8413, 0.08461), (0.2817, -0.9595, -0.111), (0.2817, -0.9595, 0.08461), (1.51e-07, -1.0, -0.111), (1.51e-07, -1.0, 0.08461), (-0.2817, -0.9595, -0.111), (-0.2817, -0.9595, 0.08461), (-0.5406, -0.8413, -0.111), (-0.5406, -0.8413, 0.08461), (-0.7557, -0.6549, -0.111), (-0.7557, -0.6549, 0.08461), (-0.9096, -0.4154, -0.111), (-0.9096, -0.4154, 0.08461), (-0.9898, -0.1423, -0.111), (-0.9898, -0.1423, 0.08461), (-0.9898, 0.1423, -0.111), (-0.9898, 0.1423, 0.08461), (-0.9096, 0.4154, -0.111), (-0.9096, 0.4154, 0.08461), (-0.7558, 0.6549, -0.111), (-0.7558, 0.6549, 0.08461), (-0.5406, 0.8413, -0.111), (-0.5406, 0.8413, 0.08461), (-0.2817, 0.9595, -0.111), (-0.2817, 0.9595, 0.08461), (-6.257e-08, 0.3494, -0.111), (0.09844, 0.3353, -0.111), (0.1889, 0.2939, -0.111), (0.2641, 0.2288, -0.111), (0.3178, 0.1452, -0.111), (0.3459, 0.04973, -0.111), (0.3459, -0.04973, -0.111), (0.3178, -0.1452, -0.111), (0.2641, -0.2288, -0.111), (0.1889, -0.2939, -0.111), (0.09844, -0.3353, -0.111), (-9.814e-09, -0.3494, -0.111), (-0.09844, -0.3353, -0.111), (-0.1889, -0.2939, -0.111), (-0.2641, -0.2288, -0.111), (-0.3178, -0.1452, -0.111), (-0.3459, -0.04973, -0.111), (-0.3459, 0.04973, -0.111), (-0.3178, 0.1452, -0.111), (-0.2641, 0.2288, -0.111), (-0.1889, 0.2939, -0.111), (-0.09844, 0.3353, -0.111), (-6.257e-08, 0.3494, -22.56), (0.09844, 0.3353, -22.56), (0.1889, 0.2939, -22.56), (0.2641, 0.2288, -22.56), (0.3178, 0.1452, -22.56), (0.3459, 0.04973, -22.56), (0.3459, -0.04973, -22.56), (0.3178, -0.1452, -22.56), (0.2641, -0.2288, -22.56), (0.1889, -0.2939, -22.56), (0.09844, -0.3353, -22.56), (-9.814e-09, -0.3494, -22.56), (-0.09844, -0.3353, -22.56), (-0.1889, -0.2939, -22.56), (-0.2641, -0.2288, -22.56), (-0.3178, -0.1452, -22.56), (-0.3459, -0.04973, -22.56), (-0.3459, 0.04973, -22.56), (-0.3178, 0.1452, -22.56), (-0.2641, 0.2288, -22.56), (-0.1889, 0.2939, -22.56), (-0.09844, 0.3353, -22.56), (0.0, 13.33, -0.111), (0.0, 13.33, 0.08461), (0.2817, 13.29, -0.111), (0.2817, 13.29, 0.08461), (0.5406, 13.17, -0.111), (0.5406, 13.17, 0.08461), (0.7557, 12.99, -0.111), (0.7557, 12.99, 0.08461), (0.9096, 12.75, -0.111), (0.9096, 12.75, 0.08461), (0.9898, 12.47, -0.111), (0.9898, 12.47, 0.08461), (0.9898, 12.19, -0.111), (0.9898, 12.19, 0.08461), (0.9096, 11.92, -0.111), (0.9096, 11.92, 0.08461), (0.7557, 11.68, -0.111), (0.7557, 11.68, 0.08461), (0.5406, 11.49, -0.111), (0.5406, 11.49, 0.08461), (0.2817, 11.37, -0.111), (0.2817, 11.37, 0.08461), (1.51e-07, 11.33, -0.111), (1.51e-07, 11.33, 0.08461), (-0.2817, 11.37, -0.111), (-0.2817, 11.37, 0.08461), (-0.5406, 11.49, -0.111), (-0.5406, 11.49, 0.08461), (-0.7557, 11.68, -0.111), (-0.7557, 11.68, 0.08461), (-0.9096, 11.92, -0.111), (-0.9096, 11.92, 0.08461), (-0.9898, 12.19, -0.111), (-0.9898, 12.19, 0.08461), (-0.9898, 12.47, -0.111), (-0.9898, 12.47, 0.08461), (-0.9096, 12.75, -0.111), (-0.9096, 12.75, 0.08461), (-0.7558, 12.99, -0.111), (-0.7558, 12.99, 0.08461), (-0.5406, 13.17, -0.111), (-0.5406, 13.17, 0.08461), (-0.2817, 13.29, -0.111), (-0.2817, 13.29, 0.08461), (-6.257e-08, 12.68, -0.111), (0.09844, 12.67, -0.111), (0.1889, 12.62, -0.111), (0.2641, 12.56, -0.111), (0.3178, 12.48, -0.111), (0.3459, 12.38, -0.111), (0.3459, 12.28, -0.111), (0.3178, 12.19, -0.111), (0.2641, 12.1, -0.111), (0.1889, 12.04, -0.111), (0.09844, 12.0, -0.111), (-9.814e-09, 11.98, -0.111), (-0.09844, 12.0, -0.111), (-0.1889, 12.04, -0.111), (-0.2641, 12.1, -0.111), (-0.3178, 12.19, -0.111), (-0.3459, 12.28, -0.111), (-0.3459, 12.38, -0.111), (-0.3178, 12.48, -0.111), (-0.2641, 12.56, -0.111), (-0.1889, 12.62, -0.111), (-0.09844, 12.67, -0.111), (-6.257e-08, 12.68, -22.56), (0.09844, 12.67, -22.56), (0.1889, 12.62, -22.56), (0.2641, 12.56, -22.56), (0.3178, 12.48, -22.56), (0.3459, 12.38, -22.56), (0.3459, 12.28, -22.56), (0.3178, 12.19, -22.56), (0.2641, 12.1, -22.56), (0.1889, 12.04, -22.56), (0.09844, 12.0, -22.56), (-9.814e-09, 11.98, -22.56), (-0.09844, 12.0, -22.56), (-0.1889, 12.04, -22.56), (-0.2641, 12.1, -22.56), (-0.3178, 12.19, -22.56), (-0.3459, 12.28, -22.56), (-0.3459, 12.38, -22.56), (-0.3178, 12.48, -22.56), (-0.2641, 12.56, -22.56), (-0.1889, 12.62, -22.56), (-0.09844, 12.67, -22.56)], [], [(0, 1, 3, 2), (2, 3, 5, 4), (4, 5, 7, 6), (6, 7, 9, 8), (8, 9, 11, 10), (10, 11, 13, 12), (12, 13, 15, 14), (14, 15, 17, 16), (16, 17, 19, 18), (18, 19, 21, 20), (20, 21, 23, 22), (22, 23, 25, 24), (24, 25, 27, 26), (26, 27, 29, 28), (28, 29, 31, 30), (30, 31, 33, 32), (32, 33, 35, 34), (34, 35, 37, 36), (36, 37, 39, 38), (38, 39, 41, 40), (3, 1, 43, 41, 39, 37, 35, 33, 31, 29, 27, 25, 23, 21, 19, 17, 15, 13, 11, 9, 7, 5), (40, 41, 43, 42), (42, 43, 1, 0), (22, 24, 56, 55), (49, 50, 72, 71), (32, 34, 61, 60), (42, 0, 44, 65), (8, 10, 49, 48), (18, 20, 54, 53), (28, 30, 59, 58), (38, 40, 64, 63), (4, 6, 47, 46), (14, 16, 52, 51), (24, 26, 57, 56), (0, 2, 45, 44), (34, 36, 62, 61), (10, 12, 50, 49), (20, 22, 55, 54), (30, 32, 60, 59), (40, 42, 65, 64), (6, 8, 48, 47), (16, 18, 53, 52), (26, 28, 58, 57), (36, 38, 63, 62), (2, 4, 46, 45), (12, 14, 51, 50), (66, 87, 86, 85, 84, 83, 82, 81, 80, 79, 78, 77, 76, 75, 74, 73, 72, 71, 70, 69, 68, 67), (64, 65, 87, 86), (57, 58, 80, 79), (50, 51, 73, 72), (65, 44, 66, 87), (58, 59, 81, 80), (51, 52, 74, 73), (44, 45, 67, 66), (59, 60, 82, 81), (52, 53, 75, 74), (45, 46, 68, 67), (60, 61, 83, 82), (53, 54, 76, 75), (46, 47, 69, 68), (61, 62, 84, 83), (54, 55, 77, 76), (47, 48, 70, 69), (62, 63, 85, 84), (55, 56, 78, 77), (48, 49, 71, 70), (63, 64, 86, 85), (56, 57, 79, 78), (88, 89, 91, 90), (90, 91, 93, 92), (92, 93, 95, 94), (94, 95, 97, 96), (96, 97, 99, 98), (98, 99, 101, 100), (100, 101, 103, 102), (102, 103, 105, 104), (104, 105, 107, 106), (106, 107, 109, 108), (108, 109, 111, 110), (110, 111, 113, 112), (112, 113, 115, 114), (114, 115, 117, 116), (116, 117, 119, 118), (118, 119, 121, 120), (120, 121, 123, 122), (122, 123, 125, 124), (124, 125, 127, 126), (126, 127, 129, 128), (91, 89, 131, 129, 127, 125, 123, 121, 119, 117, 115, 113, 111, 109, 107, 105, 103, 101, 99, 97, 95, 93), (128, 129, 131, 130), (130, 131, 89, 88), (110, 112, 144, 143), (137, 138, 160, 159), (120, 122, 149, 148), (130, 88, 132, 153), (96, 98, 137, 136), (106, 108, 142, 141), (116, 118, 147, 146), (126, 128, 152, 151), (92, 94, 135, 134), (102, 104, 140, 139), (112, 114, 145, 144), (88, 90, 133, 132), (122, 124, 150, 149), (98, 100, 138, 137), (108, 110, 143, 142), (118, 120, 148, 147), (128, 130, 153, 152), (94, 96, 136, 135), (104, 106, 141, 140), (114, 116, 146, 145), (124, 126, 151, 150), (90, 92, 134, 133), (100, 102, 139, 138), (154, 175, 174, 173, 172, 171, 170, 169, 168, 167, 166, 165, 164, 163, 162, 161, 160, 159, 158, 157, 156, 155), (152, 153, 175, 174), (145, 146, 168, 167), (138, 139, 161, 160), (153, 132, 154, 175), (146, 147, 169, 168), (139, 140, 162, 161), (132, 133, 155, 154), (147, 148, 170, 169), (140, 141, 163, 162), (133, 134, 156, 155), (148, 149, 171, 170), (141, 142, 164, 163), (134, 135, 157, 156), (149, 150, 172, 171), (142, 143, 165, 164), (135, 136, 158, 157), (150, 151, 173, 172), (143, 144, 166, 165), (136, 137, 159, 158), (151, 152, 174, 173), (144, 145, 167, 166)])
me_cylinder_001.use_remesh_preserve_volume = False
me_cylinder_001.use_remesh_preserve_attributes = False
me_cylinder_001.use_mirror_vertex_groups = False
me_cylinder_001.update()
me_cylinder = bpy.data.meshes.new('Cylinder')
me_cylinder.from_pydata([(-2.998, 0.5438, 2.054), (0.997, 0.5438, 2.054), (-2.998, 0.5328, 1.942), (0.997, 0.5328, 1.942), (-2.998, 0.5004, 1.835), (0.997, 0.5004, 1.835), (-2.998, 0.4476, 1.737), (0.997, 0.4476, 1.737), (-2.998, 0.3766, 1.65), (0.997, 0.3766, 1.65), (-2.998, 0.2901, 1.579), (0.997, 0.2901, 1.579), (-2.998, 0.1914, 1.526), (0.997, 0.1914, 1.526), (-2.998, 0.08434, 1.494), (0.997, 0.08434, 1.494), (-2.998, -0.02702, 1.483), (0.997, -0.02702, 1.483), (-2.998, -0.1384, 1.494), (0.997, -0.1384, 1.494), (-2.998, -0.2455, 1.526), (0.997, -0.2455, 1.526), (-2.998, -0.3442, 1.579), (0.997, -0.3442, 1.579), (-2.998, -0.4307, 1.65), (0.997, -0.4307, 1.65), (-2.998, -0.5016, 1.737), (0.997, -0.5016, 1.737), (-2.998, -0.5544, 1.835), (0.997, -0.5544, 1.835), (-2.998, -0.5869, 1.942), (0.997, -0.5869, 1.942), (-2.998, -0.5978, 2.054), (0.997, -0.5978, 2.054), (-2.998, -0.5869, 2.165), (0.997, -0.5869, 2.165), (-2.998, -0.5544, 2.272), (0.997, -0.5544, 2.272), (-2.998, -0.5016, 2.371), (0.997, -0.5016, 2.371), (-2.998, -0.4307, 2.457), (0.997, -0.4307, 2.457), (-2.998, -0.3442, 2.528), (0.997, -0.3442, 2.528), (-2.998, -0.2455, 2.581), (0.997, -0.2455, 2.581), (-2.998, -0.1384, 2.614), (0.997, -0.1384, 2.614), (-2.998, -0.02702, 2.625), (0.997, -0.02702, 2.625), (-2.998, 0.08434, 2.614), (0.997, 0.08434, 2.614), (-2.998, 0.1914, 2.581), (0.997, 0.1914, 2.581), (-2.998, 0.2901, 2.528), (0.997, 0.2901, 2.528), (-2.998, 0.3766, 2.457), (0.997, 0.3766, 2.457), (-2.998, 0.4476, 2.371), (0.997, 0.4476, 2.371), (-2.998, 0.5004, 2.272), (0.997, 0.5004, 2.272), (-2.998, 0.5328, 2.165), (0.997, 0.5328, 2.165), (-1.894, 0.08434, 1.494), (-2.089, 0.08434, 1.494), (-1.719, 0.2901, 1.579), (-2.273, 0.2901, 1.579), (-1.585, 0.4476, 1.737), (-2.414, 0.4476, 1.737), (-1.512, 0.5328, 1.942), (-2.491, 0.5328, 1.942), (-1.54, 0.5004, 2.272), (-2.461, 0.5004, 2.272), (-1.645, 0.3766, 2.457), (-2.351, 0.3766, 2.457), (-1.803, 0.1914, 2.581), (-2.185, 0.1914, 2.581), (-1.989, -0.02702, 2.625), (-1.989, -0.02702, 1.483), (-1.803, 0.1914, 1.526), (-2.185, 0.1914, 1.526), (-1.645, 0.3766, 1.65), (-2.351, 0.3766, 1.65), (-1.54, 0.5004, 1.835), (-2.461, 0.5004, 1.835), (-1.512, 0.5328, 2.165), (-2.491, 0.5328, 2.165), (-1.585, 0.4476, 2.371), (-2.414, 0.4476, 2.371), (-1.719, 0.2901, 2.528), (-2.273, 0.2901, 2.528), (-1.894, 0.08434, 2.614), (-2.089, 0.08434, 2.614), (-2.5, 0.5438, 2.054), (-1.503, 0.5438, 2.054), (-2.407, -0.5016, 1.737), (-1.582, -0.5016, 1.737), (-2.483, -0.5869, 1.942), (-1.509, -0.5869, 1.942), (-2.483, -0.5869, 2.165), (-1.509, -0.5869, 2.165), (-2.407, -0.5016, 2.371), (-1.582, -0.5016, 2.371), (-2.269, -0.3442, 2.528), (-1.717, -0.3442, 2.528), (-2.087, -0.1384, 2.614), (-1.893, -0.1384, 2.614), (-2.182, -0.2455, 1.526), (-1.717, -0.3442, 1.579), (-2.454, -0.5544, 2.272), (-1.802, -0.2455, 1.526), (-2.269, -0.3442, 1.579), (-1.893, -0.1384, 1.494), (-2.492, -0.5978, 2.054), (-1.5, -0.5978, 2.054), (-2.087, -0.1384, 1.494), (-1.802, -0.2455, 2.581), (-2.454, -0.5544, 1.835), (-1.537, -0.5544, 1.835), (-2.182, -0.2455, 2.581), (-1.643, -0.4307, 2.457), (-1.537, -0.5544, 2.272), (-1.643, -0.4307, 1.65), (-2.345, -0.4307, 1.65), (-2.345, -0.4307, 2.457), (-1.54, 2.996, 2.272), (-2.461, 2.996, 2.272), (-1.512, 2.996, 2.165), (-2.5, 2.996, 2.054), (-1.803, 2.996, 2.581), (-2.089, 2.996, 1.494), (-2.185, 2.996, 1.526), (-1.503, 2.996, 2.054), (-1.512, 2.996, 1.942), (-2.491, 2.996, 2.165), (-2.273, 2.996, 1.579), (-2.351, 2.996, 1.65), (-1.719, 2.996, 2.528), (-2.351, 2.996, 2.457), (-1.585, 2.996, 2.371), (-1.803, 2.996, 1.526), (-1.894, 2.996, 1.494), (-2.414, 2.996, 1.737), (-2.461, 2.996, 1.835), (-2.273, 2.996, 2.528), (-1.645, 2.996, 1.65), (-1.719, 2.996, 1.579), (-2.414, 2.996, 2.371), (-2.491, 2.996, 1.942), (-2.089, 2.996, 2.614), (-1.645, 2.996, 2.457), (-2.185, 2.996, 2.581), (-1.989, 2.996, 1.483), (-1.989, 2.996, 2.625), (-1.894, 2.996, 2.614), (-1.54, 2.996, 1.835), (-1.585, 2.996, 1.737), (-2.345, -2.016, 2.457), (-1.5, -2.016, 2.054), (-2.182, -2.016, 1.526), (-2.182, -2.016, 2.581), (-1.893, -2.016, 1.494), (-1.989, -2.016, 2.625), (-2.407, -2.016, 2.371), (-2.483, -2.016, 1.942), (-1.582, -2.016, 2.371), (-1.537, -2.016, 2.272), (-1.989, -2.016, 1.483), (-2.407, -2.016, 1.737), (-1.893, -2.016, 2.614), (-2.454, -2.016, 2.272), (-1.537, -2.016, 1.835), (-1.643, -2.016, 2.457), (-1.582, -2.016, 1.737), (-2.087, -2.016, 1.494), (-2.269, -2.016, 1.579), (-1.802, -2.016, 2.581), (-2.454, -2.016, 1.835), (-2.483, -2.016, 2.165), (-1.643, -2.016, 1.65), (-2.345, -2.016, 1.65), (-1.717, -2.016, 2.528), (-1.509, -2.016, 1.942), (-2.492, -2.016, 2.054), (-2.269, -2.016, 2.528), (-1.717, -2.016, 1.579), (-1.802, -2.016, 1.526), (-2.087, -2.016, 2.614), (-1.509, -2.016, 2.165), (6.996, -0.592, 2.054), (3.001, -0.592, 2.054), (6.996, -0.5811, 1.942), (3.001, -0.5811, 1.942), (6.996, -0.5486, 1.835), (3.001, -0.5486, 1.835), (6.996, -0.4958, 1.737), (3.001, -0.4958, 1.737), (6.996, -0.4248, 1.65), (3.001, -0.4248, 1.65), (6.996, -0.3383, 1.579), (3.001, -0.3383, 1.579), (6.996, -0.2397, 1.526), (3.001, -0.2397, 1.526), (6.996, -0.1326, 1.494), (3.001, -0.1326, 1.494), (6.996, -0.02121, 1.483), (3.001, -0.02121, 1.483), (6.996, 0.09016, 1.494), (3.001, 0.09016, 1.494), (6.996, 0.1972, 1.526), (3.001, 0.1972, 1.526), (6.996, 0.2959, 1.579), (3.001, 0.2959, 1.579), (6.996, 0.3824, 1.65), (3.001, 0.3824, 1.65), (6.996, 0.4534, 1.737), (3.001, 0.4534, 1.737), (6.996, 0.5062, 1.835), (3.001, 0.5062, 1.835), (6.996, 0.5387, 1.942), (3.001, 0.5387, 1.942), (6.996, 0.5496, 2.054), (3.001, 0.5496, 2.054), (6.996, 0.5387, 2.165), (3.001, 0.5387, 2.165), (6.996, 0.5062, 2.272), (3.001, 0.5062, 2.272), (6.996, 0.4534, 2.371), (3.001, 0.4534, 2.371), (6.996, 0.3824, 2.457), (3.001, 0.3824, 2.457), (6.996, 0.2959, 2.528), (3.001, 0.2959, 2.528), (6.996, 0.1972, 2.581), (3.001, 0.1972, 2.581), (6.996, 0.09016, 2.614), (3.001, 0.09016, 2.614), (6.996, -0.02121, 2.625), (3.001, -0.02121, 2.625), (6.996, -0.1326, 2.614), (3.001, -0.1326, 2.614), (6.996, -0.2397, 2.581), (3.001, -0.2397, 2.581), (6.996, -0.3383, 2.528), (3.001, -0.3383, 2.528), (6.996, -0.4248, 2.457), (3.001, -0.4248, 2.457), (6.996, -0.4958, 2.371), (3.001, -0.4958, 2.371), (6.996, -0.5486, 2.272), (3.001, -0.5486, 2.272), (6.996, -0.5811, 2.165), (3.001, -0.5811, 2.165), (5.892, -0.1326, 1.494), (6.087, -0.1326, 1.494), (5.717, -0.3383, 1.579), (6.271, -0.3383, 1.579), (5.583, -0.4958, 1.737), (6.413, -0.4958, 1.737), (5.511, -0.5811, 1.942), (6.489, -0.5811, 1.942), (5.538, -0.5486, 2.272), (6.46, -0.5486, 2.272), (5.644, -0.4248, 2.457), (6.349, -0.4248, 2.457), (5.801, -0.2397, 2.581), (6.183, -0.2397, 2.581), (5.987, -0.02121, 2.625), (5.987, -0.02121, 1.483), (5.801, -0.2397, 1.526), (6.183, -0.2397, 1.526), (5.644, -0.4248, 1.65), (6.349, -0.4248, 1.65), (5.538, -0.5486, 1.835), (6.46, -0.5486, 1.835), (5.511, -0.5811, 2.165), (6.489, -0.5811, 2.165), (5.583, -0.4958, 2.371), (6.413, -0.4958, 2.371), (5.717, -0.3383, 2.528), (6.271, -0.3383, 2.528), (5.892, -0.1326, 2.614), (6.087, -0.1326, 2.614), (6.499, -0.592, 2.054), (5.501, -0.592, 2.054), (6.406, 0.4534, 1.737), (5.581, 0.4534, 1.737), (6.481, 0.5387, 1.942), (5.508, 0.5387, 1.942), (6.481, 0.5387, 2.165), (5.508, 0.5387, 2.165), (6.406, 0.4534, 2.371), (5.581, 0.4534, 2.371), (6.267, 0.2959, 2.528), (5.716, 0.2959, 2.528), (6.085, 0.09016, 2.614), (5.892, 0.09016, 2.614), (6.18, 0.1972, 1.526), (5.716, 0.2959, 1.579), (6.452, 0.5062, 2.272), (5.8, 0.1972, 1.526), (6.267, 0.2959, 1.579), (5.892, 0.09016, 1.494), (6.491, 0.5496, 2.054), (5.498, 0.5496, 2.054), (6.085, 0.09016, 1.494), (5.8, 0.1972, 2.581), (6.452, 0.5062, 1.835), (5.536, 0.5062, 1.835), (6.18, 0.1972, 2.581), (5.642, 0.3824, 2.457), (5.536, 0.5062, 2.272), (5.642, 0.3824, 1.65), (6.343, 0.3824, 1.65), (6.343, 0.3824, 2.457), (5.538, -2.018, 2.272), (6.46, -2.018, 2.272), (5.511, -2.018, 2.165), (6.499, -2.018, 2.054), (5.801, -2.018, 2.581), (6.087, -2.018, 1.494), (6.183, -2.018, 1.526), (5.501, -2.018, 2.054), (5.511, -2.018, 1.942), (6.489, -2.018, 2.165), (6.271, -2.018, 1.579), (6.349, -2.018, 1.65), (5.717, -2.018, 2.528), (6.349, -2.018, 2.457), (5.583, -2.018, 2.371), (5.801, -2.018, 1.526), (5.892, -2.018, 1.494), (6.413, -2.018, 1.737), (6.46, -2.018, 1.835), (6.271, -2.018, 2.528), (5.644, -2.018, 1.65), (5.717, -2.018, 1.579), (6.413, -2.018, 2.371), (6.489, -2.018, 1.942), (6.087, -2.018, 2.614), (5.644, -2.018, 2.457), (6.183, -2.018, 2.581), (5.987, -2.018, 1.483), (5.987, -2.018, 2.625), (5.892, -2.018, 2.614), (5.538, -2.018, 1.835), (5.583, -2.018, 1.737), (6.343, 2.994, 2.457), (5.498, 2.994, 2.054), (6.18, 2.994, 1.526), (6.18, 2.994, 2.581), (5.892, 2.994, 1.494), (5.987, 2.994, 2.625), (6.406, 2.994, 2.371), (6.481, 2.994, 1.942), (5.581, 2.994, 2.371), (5.536, 2.994, 2.272), (5.987, 2.994, 1.483), (6.406, 2.994, 1.737), (5.892, 2.994, 2.614), (6.452, 2.994, 2.272), (5.536, 2.994, 1.835), (5.642, 2.994, 2.457), (5.581, 2.994, 1.737), (6.085, 2.994, 1.494), (6.267, 2.994, 1.579), (5.8, 2.994, 2.581), (6.452, 2.994, 1.835), (6.481, 2.994, 2.165), (5.642, 2.994, 1.65), (6.343, 2.994, 1.65), (5.716, 2.994, 2.528), (5.508, 2.994, 1.942), (6.491, 2.994, 2.054), (6.267, 2.994, 2.528), (5.716, 2.994, 1.579), (5.8, 2.994, 1.526), (6.085, 2.994, 2.614), (5.508, 2.994, 2.165), (6.519, -0.5811, 1.942), (6.491, -0.5486, 1.835), (6.447, -0.4958, 1.737), (6.387, -0.4248, 1.65), (6.314, -0.3383, 1.579), (6.231, -0.2397, 1.526), (6.14, -0.1326, 1.494), (6.046, -0.02121, 1.483), (6.139, 0.09016, 1.494), (6.228, 0.1972, 1.526), (6.31, 0.2959, 1.579), (6.382, 0.3824, 1.65), (6.441, 0.4534, 1.737), (6.484, 0.5062, 1.835), (6.511, 0.5387, 1.942), (6.52, 0.5496, 2.054), (6.511, 0.5387, 2.165), (6.484, 0.5062, 2.272), (6.441, 0.4534, 2.371), (6.382, 0.3824, 2.457), (6.31, 0.2959, 2.528), (6.228, 0.1972, 2.581), (6.139, 0.09016, 2.614), (6.046, -0.02121, 2.625), (6.14, -0.1326, 2.614), (6.231, -0.2397, 2.581), (6.314, -0.3383, 2.528), (6.387, -0.4248, 2.457), (6.447, -0.4958, 2.371), (6.491, -0.5486, 2.272), (6.519, -0.5811, 2.165), (6.528, -0.592, 2.054), (5.455, -0.592, 2.054), (5.839, -0.1326, 1.494), (5.667, -0.3383, 1.579), (5.535, -0.4958, 1.737), (5.464, -0.5811, 1.942), (5.491, -0.5486, 2.272), (5.595, -0.4248, 2.457), (5.749, -0.2397, 2.581), (5.932, -0.02121, 2.625), (5.932, -0.02121, 1.483), (5.749, -0.2397, 1.526), (5.595, -0.4248, 1.65), (5.491, -0.5486, 1.835), (5.464, -0.5811, 2.165), (5.535, -0.4958, 2.371), (5.667, -0.3383, 2.528), (5.839, -0.1326, 2.614), (5.533, 0.4534, 1.737), (5.461, 0.5387, 1.942), (5.461, 0.5387, 2.165), (5.489, 0.5062, 2.272), (5.665, 0.2959, 2.528), (5.593, 0.3824, 2.457), (5.748, 0.1972, 1.526), (5.533, 0.4534, 2.371), (5.748, 0.1972, 2.581), (5.593, 0.3824, 1.65), (5.838, 0.09016, 1.494), (5.489, 0.5062, 1.835), (5.665, 0.2959, 1.579), (5.838, 0.09016, 2.614), (5.452, 0.5496, 2.054), (-1.427, 0.5438, 2.054), (-1.806, 0.08434, 1.494), (-1.636, 0.2901, 1.579), (-1.506, 0.4476, 1.737), (-1.436, 0.5328, 1.942), (-1.463, 0.5004, 2.272), (-1.565, 0.3766, 2.457), (-1.718, 0.1914, 2.581), (-1.898, -0.02702, 2.625), (-1.898, -0.02702, 1.483), (-1.718, 0.1914, 1.526), (-1.565, 0.3766, 1.65), (-1.463, 0.5004, 1.835), (-1.436, 0.5328, 2.165), (-1.506, 0.4476, 2.371), (-1.636, 0.2901, 2.528), (-1.806, 0.08434, 2.614), (-1.504, -0.5016, 1.737), (-1.433, -0.5869, 1.942), (-1.433, -0.5869, 2.165), (-1.46, -0.5544, 2.272), (-1.635, -0.3442, 2.528), (-1.563, -0.4307, 2.457), (-1.717, -0.2455, 1.526), (-1.504, -0.5016, 2.371), (-1.717, -0.2455, 2.581), (-1.563, -0.4307, 1.65), (-1.806, -0.1384, 1.494), (-1.46, -0.5544, 1.835), (-1.635, -0.3442, 1.579), (-1.806, -0.1384, 2.614), (-1.424, -0.5978, 2.054), (-2.545, 0.5328, 1.942), (-2.519, 0.5004, 1.835), (-2.477, 0.4476, 1.737), (-2.42, 0.3766, 1.65), (-2.351, 0.2901, 1.579), (-2.272, 0.1914, 1.526), (-2.187, 0.08434, 1.494), (-2.098, -0.02702, 1.483), (-2.185, -0.1384, 1.494), (-2.27, -0.2455, 1.526), (-2.347, -0.3442, 1.579), (-2.415, -0.4307, 1.65), (-2.471, -0.5016, 1.737), (-2.513, -0.5544, 1.835), (-2.538, -0.5869, 1.942), (-2.547, -0.5978, 2.054), (-2.538, -0.5869, 2.165), (-2.513, -0.5544, 2.272), (-2.471, -0.5016, 2.371), (-2.415, -0.4307, 2.457), (-2.347, -0.3442, 2.528), (-2.27, -0.2455, 2.581), (-2.185, -0.1384, 2.614), (-2.098, -0.02702, 2.625), (-2.187, 0.08434, 2.614), (-2.272, 0.1914, 2.581), (-2.351, 0.2901, 2.528), (-2.42, 0.3766, 2.457), (-2.477, 0.4476, 2.371), (-2.519, 0.5004, 2.272), (-2.545, 0.5328, 2.165), (-2.554, 0.5438, 2.054), (1.606, 0.3784, 2.457), (2.413, 0.3807, 2.457), (2.008, -0.02409, 2.625), (1.79, 0.1937, 1.526), (2.227, 0.195, 1.526), (1.45, 0.5342, 1.942), (2.569, 0.5374, 1.942), (1.535, 0.4492, 2.371), (2.484, 0.4519, 2.371), (1.897, 0.08695, 1.494), (2.12, 0.0876, 1.494), (1.482, 0.5018, 1.835), (2.537, 0.5048, 1.835), (1.482, 0.5018, 2.272), (2.537, 0.5048, 2.272), (1.897, 0.08695, 2.614), (2.12, 0.0876, 2.614), (2.008, -0.02409, 1.483), (1.535, 0.4492, 1.737), (2.484, 0.4519, 1.737), (1.79, 0.1937, 2.581), (2.227, 0.195, 2.581), (1.606, 0.3784, 1.65), (2.413, 0.3807, 1.65), (1.45, 0.5342, 2.165), (2.569, 0.5374, 2.165), (1.692, 0.2921, 2.528), (2.326, 0.294, 2.528), (1.692, 0.2921, 1.579), (2.326, 0.294, 1.579), (1.439, 0.5451, 2.054), (2.58, 0.5484, 2.054), (1.606, 0.9804, 2.457), (2.413, 0.9804, 2.457), (2.008, 0.9804, 2.625), (1.79, 0.9804, 1.526), (2.227, 0.9804, 1.526), (1.45, 0.9804, 1.942), (2.569, 0.9804, 1.942), (1.535, 0.9804, 2.371), (2.484, 0.9804, 2.371), (1.897, 0.9804, 1.494), (2.12, 0.9804, 1.494), (1.482, 0.9804, 1.835), (2.537, 0.9804, 1.835), (1.482, 0.9804, 2.272), (2.537, 0.9804, 2.272), (1.897, 0.9804, 2.614), (2.12, 0.9804, 2.614), (2.008, 0.9804, 1.483), (1.535, 0.9804, 1.737), (2.484, 0.9804, 1.737), (1.79, 0.9804, 2.581), (2.227, 0.9804, 2.581), (1.606, 0.9804, 1.65), (2.413, 0.9804, 1.65), (1.45, 0.9804, 2.165), (2.569, 0.9804, 2.165), (1.692, 0.9804, 2.528), (2.326, 0.9804, 2.528), (1.692, 0.9804, 1.579), (2.326, 0.9804, 1.579), (1.439, 0.9804, 2.054), (2.58, 0.9804, 2.054), (1.573, 0.9855, 2.49), (2.445, 0.9855, 2.49), (2.008, 0.9855, 2.671), (1.772, 0.9855, 1.484), (2.245, 0.9855, 1.484), (1.404, 0.9855, 1.933), (2.615, 0.9855, 1.933), (1.496, 0.9855, 2.397), (2.522, 0.9855, 2.397), (1.888, 0.9855, 1.449), (2.129, 0.9855, 1.449), (1.44, 0.9855, 1.818), (2.58, 0.9855, 1.818), (1.44, 0.9855, 2.29), (2.58, 0.9855, 2.29), (1.888, 0.9855, 2.659), (2.129, 0.9855, 2.659), (2.008, 0.9855, 1.437), (1.496, 0.9855, 1.711), (2.522, 0.9855, 1.711), (1.772, 0.9855, 2.624), (2.245, 0.9855, 2.624), (1.573, 0.9855, 1.617), (2.445, 0.9855, 1.617), (1.404, 0.9855, 2.174), (2.615, 0.9855, 2.174), (1.666, 0.9855, 2.567), (2.352, 0.9855, 2.567), (1.666, 0.9855, 1.541), (2.352, 0.9855, 1.541), (1.393, 0.9855, 2.054), (2.627, 0.9855, 2.054), (1.573, 1.083, 2.49), (2.445, 1.083, 2.49), (2.008, 1.083, 2.671), (1.772, 1.083, 1.484), (2.245, 1.083, 1.484), (1.404, 1.083, 1.933), (2.615, 1.083, 1.933), (1.496, 1.083, 2.397), (2.522, 1.083, 2.397), (1.888, 1.083, 1.449), (2.129, 1.083, 1.449), (1.44, 1.083, 1.818), (2.58, 1.083, 1.818), (1.44, 1.083, 2.29), (2.58, 1.083, 2.29), (1.888, 1.083, 2.659), (2.129, 1.083, 2.659), (2.008, 1.083, 1.437), (1.496, 1.083, 1.711), (2.522, 1.083, 1.711), (1.772, 1.083, 2.624), (2.245, 1.083, 2.624), (1.573, 1.083, 1.617), (2.445, 1.083, 1.617), (1.404, 1.083, 2.174), (2.615, 1.083, 2.174), (1.666, 1.083, 2.567), (2.352, 1.083, 2.567), (1.666, 1.083, 1.541), (2.352, 1.083, 1.541), (1.393, 1.083, 2.054), (2.627, 1.083, 2.054), (1.729, 1.088, 2.334), (2.29, 1.088, 2.334), (2.008, 1.088, 2.45), (1.857, 1.088, 1.687), (2.161, 1.088, 1.687), (1.621, 1.088, 1.976), (2.398, 1.088, 1.976), (1.68, 1.088, 2.274), (2.339, 1.088, 2.274), (1.931, 1.088, 1.665), (2.086, 1.088, 1.665), (1.643, 1.088, 1.902), (2.376, 1.088, 1.902), (1.643, 1.088, 2.206), (2.376, 1.088, 2.206), (1.931, 1.088, 2.443), (2.086, 1.088, 2.443), (2.008, 1.088, 1.657), (1.68, 1.088, 1.833), (2.339, 1.088, 1.833), (1.857, 1.088, 2.42), (2.161, 1.088, 2.42), (1.729, 1.088, 1.773), (2.29, 1.088, 1.773), (1.621, 1.088, 2.131), (2.398, 1.088, 2.131), (1.789, 1.088, 2.383), (2.229, 1.088, 2.383), (1.789, 1.088, 1.724), (2.229, 1.088, 1.724), (1.613, 1.088, 2.054), (2.406, 1.088, 2.054), (1.729, 2.989, 2.334), (2.29, 2.989, 2.334), (2.008, 2.989, 2.45), (1.857, 2.989, 1.687), (2.161, 2.989, 1.687), (1.621, 2.989, 1.976), (2.398, 2.989, 1.976), (1.68, 2.989, 2.274), (2.339, 2.989, 2.274), (1.931, 2.989, 1.665), (2.086, 2.989, 1.665), (1.643, 2.989, 1.902), (2.376, 2.989, 1.902), (1.643, 2.989, 2.206), (2.376, 2.989, 2.206), (1.931, 2.989, 2.443), (2.086, 2.989, 2.443), (2.008, 2.989, 1.657), (1.68, 2.989, 1.833), (2.339, 2.989, 1.833), (1.857, 2.989, 2.42), (2.161, 2.989, 2.42), (1.729, 2.989, 1.773), (2.29, 2.989, 1.773), (1.621, 2.989, 2.131), (2.398, 2.989, 2.131), (1.789, 2.989, 2.383), (2.229, 2.989, 2.383), (1.789, 2.989, 1.724), (2.229, 2.989, 1.724), (1.613, 2.989, 2.054), (2.406, 2.989, 2.054), (2.008, -0.3412, 1.579), (2.008, -0.1354, 1.494), (2.008, -0.2425, 1.526), (2.008, -0.4277, 1.65), (2.008, -0.4987, 1.737), (2.008, -0.3412, 2.528), (2.008, -0.4277, 2.457), (2.008, -0.4987, 2.371), (2.008, -0.2425, 2.581), (2.008, -0.5839, 1.942), (2.008, -0.5839, 2.165), (2.008, -0.5515, 2.272), (2.008, -0.1354, 2.614), (2.008, -0.5949, 2.054), (2.008, -0.5515, 1.835), (2.326, 0.3409, 2.528), (2.413, 0.4217, 2.457), (1.692, 0.3392, 1.579), (1.606, 0.4195, 1.65), (1.606, 0.4195, 2.457), (1.692, 0.3392, 2.528), (2.537, 0.5373, 2.272), (2.569, 0.5677, 2.165), (1.45, 0.5646, 2.165), (1.482, 0.5345, 2.272), (2.12, 0.1486, 1.494), (2.008, 0.04455, 1.483), (2.413, 0.4217, 1.65), (2.537, 0.5373, 1.835), (2.484, 0.488, 1.737), (2.326, 0.3409, 1.579), (1.439, 0.5748, 2.054), (2.58, 0.5779, 2.054), (2.008, 0.04455, 2.625), (1.897, 0.148, 2.614), (1.535, 0.4855, 2.371), (1.79, 0.2475, 1.526), (2.12, 0.1486, 2.614), (2.484, 0.488, 2.371), (2.227, 0.2487, 1.526), (1.45, 0.5646, 1.942), (2.569, 0.5677, 1.942), (1.79, 0.2475, 2.581), (1.897, 0.148, 1.494), (2.227, 0.2487, 2.581), (1.482, 0.5345, 1.835), (1.535, 0.4855, 1.737), (2.088, -0.02385, 2.625), (2.191, 0.08781, 2.614), (2.29, 0.1952, 2.581), (2.381, 0.2941, 2.528), (2.46, 0.3809, 2.457), (2.526, 0.452, 2.371), (2.574, 0.5049, 2.272), (2.604, 0.5375, 2.165), (2.614, 0.5485, 2.054), (2.604, 0.5375, 1.942), (2.574, 0.5049, 1.835), (2.526, 0.452, 1.737), (2.46, 0.3809, 1.65), (2.381, 0.2941, 1.579), (2.29, 0.1952, 1.526), (2.191, 0.08781, 1.494), (2.088, -0.02385, 1.483), (2.088, -0.1352, 2.614), (2.088, -0.2423, 2.581), (2.088, -0.341, 2.528), (2.088, -0.4275, 2.457), (2.088, -0.4985, 2.371), (2.088, -0.5512, 2.272), (2.088, -0.5837, 2.165), (2.088, -0.5947, 2.054), (2.088, -0.5837, 1.942), (2.088, -0.5512, 1.835), (2.088, -0.4985, 1.737), (2.088, -0.4275, 1.65), (2.088, -0.341, 1.579), (2.088, -0.2423, 1.526), (2.088, -0.1352, 1.494), (1.565, 0.3783, 2.457), (1.94, -0.02428, 2.625), (1.737, 0.1936, 1.526), (1.419, 0.5341, 1.942), (1.498, 0.4491, 2.371), (1.836, 0.08678, 1.494), (1.449, 0.5017, 1.835), (1.449, 0.5017, 2.272), (1.836, 0.08678, 2.614), (1.94, -0.02428, 1.483), (1.498, 0.4491, 1.737), (1.737, 0.1936, 2.581), (1.565, 0.3783, 1.65), (1.419, 0.5341, 2.165), (1.645, 0.292, 2.528), (1.645, 0.292, 1.579), (1.409, 0.545, 2.054), (1.94, -0.1356, 2.614), (1.94, -0.2427, 2.581), (1.94, -0.3414, 2.528), (1.94, -0.4279, 2.457), (1.94, -0.4989, 2.371), (1.94, -0.5517, 2.272), (1.94, -0.5841, 2.165), (1.94, -0.5951, 2.054), (1.94, -0.5841, 1.942), (1.94, -0.5517, 1.835), (1.94, -0.4989, 1.737), (1.94, -0.4279, 1.65), (1.94, -0.3414, 1.579), (1.94, -0.2427, 1.526), (1.94, -0.1356, 1.494), (1.576, 2.994, 2.487), (2.443, 2.994, 2.487), (2.008, 2.994, 2.667), (1.774, 2.994, 1.487), (2.243, 2.994, 1.487), (1.408, 2.994, 1.934), (2.611, 2.994, 1.934), (1.5, 2.994, 2.394), (2.519, 2.994, 2.394), (1.889, 2.994, 1.452), (2.128, 2.994, 1.452), (1.443, 2.994, 1.819), (2.576, 2.994, 1.819), (1.443, 2.994, 2.288), (2.576, 2.994, 2.288), (1.889, 2.994, 2.655), (2.128, 2.994, 2.655), (2.008, 2.994, 1.441), (1.5, 2.994, 1.713), (2.519, 2.994, 1.713), (1.774, 2.994, 2.62), (2.243, 2.994, 2.62), (1.576, 2.994, 1.62), (2.443, 2.994, 1.62), (1.408, 2.994, 2.173), (2.611, 2.994, 2.173), (1.668, 2.994, 2.564), (2.35, 2.994, 2.564), (1.668, 2.994, 1.544), (2.35, 2.994, 1.544), (1.396, 2.994, 2.054), (2.623, 2.994, 2.054), (1.576, 3.093, 2.487), (2.443, 3.093, 2.487), (2.008, 3.093, 2.667), (1.774, 3.093, 1.487), (2.243, 3.093, 1.487), (1.408, 3.093, 1.934), (2.611, 3.093, 1.934), (1.5, 3.093, 2.394), (2.519, 3.093, 2.394), (1.889, 3.093, 1.452), (2.128, 3.093, 1.452), (1.443, 3.093, 1.819), (2.576, 3.093, 1.819), (1.443, 3.093, 2.288), (2.576, 3.093, 2.288), (1.889, 3.093, 2.655), (2.128, 3.093, 2.655), (2.008, 3.093, 1.441), (1.5, 3.093, 1.713), (2.519, 3.093, 1.713), (1.774, 3.093, 2.62), (2.243, 3.093, 2.62), (1.576, 3.093, 1.62), (2.443, 3.093, 1.62), (1.408, 3.093, 2.173), (2.611, 3.093, 2.173), (1.668, 3.093, 2.564), (2.35, 3.093, 2.564), (1.668, 3.093, 1.544), (2.35, 3.093, 1.544), (1.396, 3.093, 2.054), (2.623, 3.093, 2.054), (6.496, 2.994, 2.633), (5.284, 2.994, 2.054), (6.262, 2.994, 1.297), (6.262, 2.994, 2.811), (5.848, 2.994, 1.25), (5.985, 2.994, 2.873), (6.586, 2.994, 2.509), (6.694, 2.994, 1.894), (5.402, 2.994, 2.509), (5.337, 2.994, 2.367), (5.985, 2.994, 1.234), (6.586, 2.994, 1.599), (5.848, 2.994, 2.857), (6.653, 2.994, 2.367), (5.337, 2.994, 1.74), (5.489, 2.994, 2.633), (5.402, 2.994, 1.599), (6.126, 2.994, 1.25), (6.387, 2.994, 1.373), (5.717, 2.994, 2.811), (6.653, 2.994, 1.74), (6.694, 2.994, 2.214), (5.489, 2.994, 1.474), (6.496, 2.994, 1.474), (5.595, 2.994, 2.735), (5.297, 2.994, 1.894), (6.708, 2.994, 2.054), (6.387, 2.994, 2.735), (5.595, 2.994, 1.373), (5.717, 2.994, 1.297), (6.126, 2.994, 2.857), (5.297, 2.994, 2.214), (6.496, 3.088, 2.633), (5.284, 3.088, 2.054), (6.262, 3.088, 1.297), (6.262, 3.088, 2.811), (5.848, 3.088, 1.25), (5.985, 3.088, 2.873), (6.586, 3.088, 2.509), (6.694, 3.088, 1.894), (5.402, 3.088, 2.509), (5.337, 3.088, 2.367), (5.985, 3.088, 1.234), (6.586, 3.088, 1.599), (5.848, 3.088, 2.857), (6.653, 3.088, 2.367), (5.337, 3.088, 1.74), (5.489, 3.088, 2.633), (5.402, 3.088, 1.599), (6.126, 3.088, 1.25), (6.387, 3.088, 1.373), (5.717, 3.088, 2.811), (6.653, 3.088, 1.74), (6.694, 3.088, 2.214), (5.489, 3.088, 1.474), (6.496, 3.088, 1.474), (5.595, 3.088, 2.735), (5.297, 3.088, 1.894), (6.708, 3.088, 2.054), (6.387, 3.088, 2.735), (5.595, 3.088, 1.373), (5.717, 3.088, 1.297), (6.126, 3.088, 2.857), (5.297, 3.088, 2.214), (-1.357, 2.996, 2.36), (-2.647, 2.996, 2.36), (-1.319, 2.996, 2.21), (-2.702, 2.996, 2.054), (-1.725, 2.996, 2.792), (-2.125, 2.996, 1.27), (-2.26, 2.996, 1.316), (-1.306, 2.996, 2.054), (-1.319, 2.996, 1.898), (-2.688, 2.996, 2.21), (-2.383, 2.996, 1.39), (-2.492, 2.996, 1.489), (-1.608, 2.996, 2.718), (-2.492, 2.996, 2.619), (-1.42, 2.996, 2.498), (-1.725, 2.996, 1.316), (-1.853, 2.996, 1.27), (-2.581, 2.996, 1.61), (-2.647, 2.996, 1.748), (-2.383, 2.996, 2.718), (-1.505, 2.996, 1.489), (-1.608, 2.996, 1.39), (-2.581, 2.996, 2.498), (-2.688, 2.996, 1.898), (-2.125, 2.996, 2.837), (-1.505, 2.996, 2.619), (-2.26, 2.996, 2.792), (-1.986, 2.996, 1.255), (-1.986, 2.996, 2.853), (-1.853, 2.996, 2.837), (-1.357, 2.996, 1.748), (-1.42, 2.996, 1.61), (-1.357, 3.103, 2.36), (-2.647, 3.103, 2.36), (-1.319, 3.103, 2.21), (-2.702, 3.103, 2.054), (-1.725, 3.103, 2.792), (-2.125, 3.103, 1.27), (-2.26, 3.103, 1.316), (-1.306, 3.103, 2.054), (-1.319, 3.103, 1.898), (-2.688, 3.103, 2.21), (-2.383, 3.103, 1.39), (-2.492, 3.103, 1.489), (-1.608, 3.103, 2.718), (-2.492, 3.103, 2.619), (-1.42, 3.103, 2.498), (-1.725, 3.103, 1.316), (-1.853, 3.103, 1.27), (-2.581, 3.103, 1.61), (-2.647, 3.103, 1.748), (-2.383, 3.103, 2.718), (-1.505, 3.103, 1.489), (-1.608, 3.103, 1.39), (-2.581, 3.103, 2.498), (-2.688, 3.103, 1.898), (-2.125, 3.103, 2.837), (-1.505, 3.103, 2.619), (-2.26, 3.103, 2.792), (-1.986, 3.103, 1.255), (-1.986, 3.103, 2.853), (-1.853, 3.103, 2.837), (-1.357, 3.103, 1.748), (-1.42, 3.103, 1.61), (6.329, 3.088, 2.441), (5.518, 3.088, 2.054), (6.172, 3.088, 1.548), (6.172, 3.088, 2.56), (5.896, 3.088, 1.516), (5.987, 3.088, 2.602), (6.389, 3.088, 2.358), (6.462, 3.088, 1.947), (5.597, 3.088, 2.358), (5.554, 3.088, 2.263), (5.987, 3.088, 1.506), (6.389, 3.088, 1.749), (5.896, 3.088, 2.591), (6.434, 3.088, 2.263), (5.554, 3.088, 1.844), (5.656, 3.088, 2.441), (5.597, 3.088, 1.749), (6.082, 3.088, 1.516), (6.256, 3.088, 1.598), (5.808, 3.088, 2.56), (6.434, 3.088, 1.844), (6.462, 3.088, 2.161), (5.656, 3.088, 1.666), (6.329, 3.088, 1.666), (5.727, 3.088, 2.509), (5.527, 3.088, 1.947), (6.471, 3.088, 2.054), (6.256, 3.088, 2.509), (5.727, 3.088, 1.598), (5.808, 3.088, 1.548), (6.082, 3.088, 2.591), (5.527, 3.088, 2.161), (-1.567, 3.103, 2.259), (-2.434, 3.103, 2.259), (-1.541, 3.103, 2.159), (-2.471, 3.103, 2.054), (-1.814, 3.103, 2.55), (-2.083, 3.103, 1.527), (-2.174, 3.103, 1.557), (-1.532, 3.103, 2.054), (-1.541, 3.103, 1.949), (-2.462, 3.103, 2.159), (-2.257, 3.103, 1.607), (-2.33, 3.103, 1.674), (-1.735, 3.103, 2.5), (-2.33, 3.103, 2.434), (-1.609, 3.103, 2.352), (-1.814, 3.103, 1.557), (-1.9, 3.103, 1.527), (-2.39, 3.103, 1.755), (-2.434, 3.103, 1.848), (-2.257, 3.103, 2.5), (-1.666, 3.103, 1.674), (-1.735, 3.103, 1.607), (-2.39, 3.103, 2.352), (-2.462, 3.103, 1.949), (-2.083, 3.103, 2.581), (-1.666, 3.103, 2.434), (-2.174, 3.103, 2.55), (-1.989, 3.103, 1.517), (-1.989, 3.103, 2.591), (-1.9, 3.103, 2.581), (-1.567, 3.103, 1.848), (-1.609, 3.103, 1.755), (6.329, 4.987, 2.441), (5.518, 4.987, 2.054), (6.172, 4.987, 1.548), (6.172, 4.987, 2.56), (5.896, 4.987, 1.516), (5.987, 4.987, 2.602), (6.389, 4.987, 2.358), (6.462, 4.987, 1.947), (5.597, 4.987, 2.358), (5.554, 4.987, 2.263), (5.987, 4.987, 1.506), (6.389, 4.987, 1.749), (5.896, 4.987, 2.591), (6.434, 4.987, 2.263), (5.554, 4.987, 1.844), (5.656, 4.987, 2.441), (5.597, 4.987, 1.749), (6.082, 4.987, 1.516), (6.256, 4.987, 1.598), (5.808, 4.987, 2.56), (6.434, 4.987, 1.844), (6.462, 4.987, 2.161), (5.656, 4.987, 1.666), (6.329, 4.987, 1.666), (5.727, 4.987, 2.509), (5.527, 4.987, 1.947), (6.471, 4.987, 2.054), (6.256, 4.987, 2.509), (5.727, 4.987, 1.598), (5.808, 4.987, 1.548), (6.082, 4.987, 2.591), (5.527, 4.987, 2.161), (-1.567, 4.973, 2.259), (-2.434, 4.973, 2.259), (-1.541, 4.973, 2.159), (-2.471, 4.973, 2.054), (-1.814, 4.973, 2.55), (-2.083, 4.973, 1.527), (-2.174, 4.973, 1.557), (-1.532, 4.973, 2.054), (-1.541, 4.973, 1.949), (-2.462, 4.973, 2.159), (-2.257, 4.973, 1.607), (-2.33, 4.973, 1.674), (-1.735, 4.973, 2.5), (-2.33, 4.973, 2.434), (-1.609, 4.973, 2.352), (-1.814, 4.973, 1.557), (-1.9, 4.973, 1.527), (-2.39, 4.973, 1.755), (-2.434, 4.973, 1.848), (-2.257, 4.973, 2.5), (-1.666, 4.973, 1.674), (-1.735, 4.973, 1.607), (-2.39, 4.973, 2.352), (-2.462, 4.973, 1.949), (-2.083, 4.973, 2.581), (-1.666, 4.973, 2.434), (-2.174, 4.973, 2.55), (-1.989, 4.973, 1.517), (-1.989, 4.973, 2.591), (-1.9, 4.973, 2.581), (-1.567, 4.973, 1.848), (-1.609, 4.973, 1.755), (1.731, 3.093, 2.332), (2.288, 3.093, 2.332), (2.008, 3.093, 2.448), (1.858, 3.093, 1.69), (2.159, 3.093, 1.69), (1.623, 3.093, 1.977), (2.396, 3.093, 1.977), (1.682, 3.093, 2.273), (2.337, 3.093, 2.273), (1.932, 3.093, 1.668), (2.085, 3.093, 1.668), (1.646, 3.093, 1.903), (2.373, 3.093, 1.903), (1.646, 3.093, 2.204), (2.373, 3.093, 2.204), (1.932, 3.093, 2.44), (2.085, 3.093, 2.44), (2.008, 3.093, 1.66), (1.682, 3.093, 1.835), (2.337, 3.093, 1.835), (1.858, 3.093, 2.418), (2.159, 3.093, 2.418), (1.731, 3.093, 1.775), (2.288, 3.093, 1.775), (1.623, 3.093, 2.131), (2.396, 3.093, 2.131), (1.79, 3.093, 2.381), (2.228, 3.093, 2.381), (1.79, 3.093, 1.726), (2.228, 3.093, 1.726), (1.616, 3.093, 2.054), (2.403, 3.093, 2.054), (1.731, 4.003, 2.332), (2.288, 4.003, 2.332), (2.008, 4.003, 2.448), (1.858, 4.003, 1.69), (2.159, 4.003, 1.69), (1.623, 4.003, 1.977), (2.396, 4.003, 1.977), (1.682, 4.003, 2.273), (2.337, 4.003, 2.273), (1.932, 4.003, 1.668), (2.085, 4.003, 1.668), (1.646, 4.003, 1.903), (2.373, 4.003, 1.903), (1.646, 4.003, 2.204), (2.373, 4.003, 2.204), (1.932, 4.003, 2.44), (2.085, 4.003, 2.44), (2.008, 4.003, 1.66), (1.682, 4.003, 1.835), (2.337, 4.003, 1.835), (1.858, 4.003, 2.418), (2.159, 4.003, 2.418), (1.731, 4.003, 1.775), (2.288, 4.003, 1.775), (1.623, 4.003, 2.131), (2.396, 4.003, 2.131), (1.79, 4.003, 2.381), (2.228, 4.003, 2.381), (1.79, 4.003, 1.726), (2.228, 4.003, 1.726), (1.616, 4.003, 2.054), (2.403, 4.003, 2.054), (-2.484, -2.016, 2.617), (-1.304, -2.016, 2.054), (-2.256, -2.016, 1.317), (-2.256, -2.016, 2.79), (-1.854, -2.016, 1.272), (-1.987, -2.016, 2.851), (-2.572, -2.016, 2.497), (-2.677, -2.016, 1.898), (-1.419, -2.016, 2.497), (-1.356, -2.016, 2.359), (-1.987, -2.016, 1.257), (-2.572, -2.016, 1.611), (-1.854, -2.016, 2.836), (-2.637, -2.016, 2.359), (-1.356, -2.016, 1.749), (-1.504, -2.016, 2.617), (-1.419, -2.016, 1.611), (-2.124, -2.016, 1.272), (-2.378, -2.016, 1.391), (-1.726, -2.016, 2.79), (-2.637, -2.016, 1.749), (-2.677, -2.016, 2.209), (-1.504, -2.016, 1.49), (-2.484, -2.016, 1.49), (-1.608, -2.016, 2.717), (-1.317, -2.016, 1.898), (-2.69, -2.016, 2.054), (-2.378, -2.016, 2.717), (-1.608, -2.016, 1.391), (-1.726, -2.016, 1.317), (-2.124, -2.016, 2.836), (-1.317, -2.016, 2.209), (-2.484, -2.095, 2.617), (-1.304, -2.095, 2.054), (-2.256, -2.095, 1.317), (-2.256, -2.095, 2.79), (-1.854, -2.095, 1.272), (-1.987, -2.095, 2.851), (-2.572, -2.095, 2.497), (-2.677, -2.095, 1.898), (-1.419, -2.095, 2.497), (-1.356, -2.095, 2.359), (-1.987, -2.095, 1.257), (-2.572, -2.095, 1.611), (-1.854, -2.095, 2.836), (-2.637, -2.095, 2.359), (-1.356, -2.095, 1.749), (-1.504, -2.095, 2.617), (-1.419, -2.095, 1.611), (-2.124, -2.095, 1.272), (-2.378, -2.095, 1.391), (-1.726, -2.095, 2.79), (-2.637, -2.095, 1.749), (-2.677, -2.095, 2.209), (-1.504, -2.095, 1.49), (-2.484, -2.095, 1.49), (-1.608, -2.095, 2.717), (-1.317, -2.095, 1.898), (-2.69, -2.095, 2.054), (-2.378, -2.095, 2.717), (-1.608, -2.095, 1.391), (-1.726, -2.095, 1.317), (-2.124, -2.095, 2.836), (-1.317, -2.095, 2.209), (-2.349, -2.095, 2.463), (-1.493, -2.095, 2.054), (-2.184, -2.095, 1.52), (-2.184, -2.095, 2.588), (-1.892, -2.095, 1.487), (-1.989, -2.095, 2.632), (-2.413, -2.095, 2.375), (-2.489, -2.095, 1.941), (-1.577, -2.095, 2.375), (-1.531, -2.095, 2.275), (-1.989, -2.095, 1.476), (-2.413, -2.095, 1.733), (-1.892, -2.095, 2.621), (-2.46, -2.095, 2.275), (-1.531, -2.095, 1.832), (-1.639, -2.095, 2.463), (-1.577, -2.095, 1.733), (-2.088, -2.095, 1.487), (-2.272, -2.095, 1.573), (-1.799, -2.095, 2.588), (-2.46, -2.095, 1.832), (-2.489, -2.095, 2.167), (-1.639, -2.095, 1.645), (-2.349, -2.095, 1.645), (-1.714, -2.095, 2.535), (-1.503, -2.095, 1.941), (-2.499, -2.095, 2.054), (-2.272, -2.095, 2.535), (-1.714, -2.095, 1.573), (-1.799, -2.095, 1.52), (-2.088, -2.095, 2.621), (-1.503, -2.095, 2.167), (-2.349, -3.974, 2.463), (-1.493, -3.974, 2.054), (-2.184, -3.974, 1.52), (-2.184, -3.974, 2.588), (-1.892, -3.974, 1.487), (-1.989, -3.974, 2.632), (-2.413, -3.974, 2.375), (-2.489, -3.974, 1.941), (-1.577, -3.974, 2.375), (-1.531, -3.974, 2.275), (-1.989, -3.974, 1.476), (-2.413, -3.974, 1.733), (-1.892, -3.974, 2.621), (-2.46, -3.974, 2.275), (-1.531, -3.974, 1.832), (-1.639, -3.974, 2.463), (-1.577, -3.974, 1.733), (-2.088, -3.974, 1.487), (-2.272, -3.974, 1.573), (-1.799, -3.974, 2.588), (-2.46, -3.974, 1.832), (-2.489, -3.974, 2.167), (-1.639, -3.974, 1.645), (-2.349, -3.974, 1.645), (-1.714, -3.974, 2.535), (-1.503, -3.974, 1.941), (-2.499, -3.974, 2.054), (-2.272, -3.974, 2.535), (-1.714, -3.974, 1.573), (-1.799, -3.974, 1.52), (-2.088, -3.974, 2.621), (-1.503, -3.974, 2.167), (5.346, -2.018, 2.364), (6.655, -2.018, 2.364), (5.307, -2.018, 2.212), (6.71, -2.018, 2.054), (5.72, -2.018, 2.803), (6.126, -2.018, 1.259), (6.262, -2.018, 1.305), (5.294, -2.018, 2.054), (5.307, -2.018, 1.896), (6.696, -2.018, 2.212), (6.387, -2.018, 1.38), (6.498, -2.018, 1.481), (5.601, -2.018, 2.728), (6.498, -2.018, 2.627), (5.41, -2.018, 2.504), (5.72, -2.018, 1.305), (5.849, -2.018, 1.259), (6.588, -2.018, 1.603), (6.655, -2.018, 1.744), (6.387, -2.018, 2.728), (5.496, -2.018, 1.481), (5.601, -2.018, 1.38), (6.588, -2.018, 2.504), (6.696, -2.018, 1.896), (6.126, -2.018, 2.849), (5.496, -2.018, 2.627), (6.262, -2.018, 2.803), (5.984, -2.018, 1.243), (5.984, -2.018, 2.864), (5.849, -2.018, 2.849), (5.346, -2.018, 1.744), (5.41, -2.018, 1.603), (5.346, -2.103, 2.364), (6.655, -2.103, 2.364), (5.307, -2.103, 2.212), (6.71, -2.103, 2.054), (5.72, -2.103, 2.803), (6.126, -2.103, 1.259), (6.262, -2.103, 1.305), (5.294, -2.103, 2.054), (5.307, -2.103, 1.896), (6.696, -2.103, 2.212), (6.387, -2.103, 1.38), (6.498, -2.103, 1.481), (5.601, -2.103, 2.728), (6.498, -2.103, 2.627), (5.41, -2.103, 2.504), (5.72, -2.103, 1.305), (5.849, -2.103, 1.259), (6.588, -2.103, 1.603), (6.655, -2.103, 1.744), (6.387, -2.103, 2.728), (5.496, -2.103, 1.481), (5.601, -2.103, 1.38), (6.588, -2.103, 2.504), (6.696, -2.103, 1.896), (6.126, -2.103, 2.849), (5.496, -2.103, 2.627), (6.262, -2.103, 2.803), (5.984, -2.103, 1.243), (5.984, -2.103, 2.864), (5.849, -2.103, 2.849), (5.346, -2.103, 1.744), (5.41, -2.103, 1.603), (5.535, -2.103, 2.274), (6.463, -2.103, 2.274), (5.508, -2.103, 2.166), (6.502, -2.103, 2.054), (5.8, -2.103, 2.585), (6.088, -2.103, 1.49), (6.184, -2.103, 1.523), (5.498, -2.103, 2.054), (5.508, -2.103, 1.942), (6.492, -2.103, 2.166), (6.273, -2.103, 1.576), (6.351, -2.103, 1.647), (5.716, -2.103, 2.532), (6.351, -2.103, 2.46), (5.581, -2.103, 2.373), (5.8, -2.103, 1.523), (5.892, -2.103, 1.49), (6.415, -2.103, 1.735), (6.463, -2.103, 1.834), (6.273, -2.103, 2.532), (5.641, -2.103, 1.647), (5.716, -2.103, 1.576), (6.415, -2.103, 2.373), (6.492, -2.103, 1.942), (6.088, -2.103, 2.617), (5.641, -2.103, 2.46), (6.184, -2.103, 2.585), (5.987, -2.103, 1.479), (5.987, -2.103, 2.628), (5.892, -2.103, 2.617), (5.535, -2.103, 1.834), (5.581, -2.103, 1.735), (5.535, -3.997, 2.274), (6.463, -3.997, 2.274), (5.508, -3.997, 2.166), (6.502, -3.997, 2.054), (5.8, -3.997, 2.585), (6.088, -3.997, 1.49), (6.184, -3.997, 1.523), (5.498, -3.997, 2.054), (5.508, -3.997, 1.942), (6.492, -3.997, 2.166), (6.273, -3.997, 1.576), (6.351, -3.997, 1.647), (5.716, -3.997, 2.532), (6.351, -3.997, 2.46), (5.581, -3.997, 2.373), (5.8, -3.997, 1.523), (5.892, -3.997, 1.49), (6.415, -3.997, 1.735), (6.463, -3.997, 1.834), (6.273, -3.997, 2.532), (5.641, -3.997, 1.647), (5.716, -3.997, 1.576), (6.415, -3.997, 2.373), (6.492, -3.997, 1.942), (6.088, -3.997, 2.617), (5.641, -3.997, 2.46), (6.184, -3.997, 2.585), (5.987, -3.997, 1.479), (5.987, -3.997, 2.628), (5.892, -3.997, 2.617), (5.535, -3.997, 1.834), (5.581, -3.997, 1.735)], [], [(507, 94, 71, 476), (476, 71, 85, 477), (477, 85, 69, 478), (478, 69, 83, 479), (479, 83, 67, 480), (480, 67, 81, 481), (481, 81, 65, 482), (482, 65, 79, 483), (483, 79, 116, 484), (484, 116, 108, 485), (485, 108, 112, 486), (486, 112, 124, 487), (487, 124, 96, 488), (488, 96, 118, 489), (489, 118, 98, 490), (490, 98, 114, 491), (491, 114, 100, 492), (492, 100, 110, 493), (493, 110, 102, 494), (494, 102, 125, 495), (495, 125, 104, 496), (496, 104, 120, 497), (497, 120, 106, 498), (498, 106, 78, 499), (499, 78, 93, 500), (500, 93, 77, 501), (501, 77, 91, 502), (502, 91, 75, 503), (503, 75, 89, 504), (504, 89, 73, 505), (505, 73, 87, 506), (506, 87, 94, 507), (0, 2, 4, 6, 8, 10, 12, 14, 16, 18, 20, 22, 24, 26, 28, 30, 32, 34, 36, 38, 40, 42, 44, 46, 48, 50, 52, 54, 56, 58, 60, 62), (457, 449, 61, 63), (448, 444, 1, 3), (447, 456, 5, 7), (446, 455, 9, 11), (445, 454, 13, 15), (460, 452, 49, 51), (459, 451, 53, 55), (458, 450, 57, 59), (444, 457, 63, 1), (456, 448, 3, 5), (455, 447, 7, 9), (454, 446, 11, 13), (445, 15, 17, 453), (451, 460, 51, 53), (450, 459, 55, 57), (449, 458, 59, 61), (91, 77, 152, 145), (64, 79, 153, 142), (78, 92, 155, 154), (79, 65, 131, 153), (93, 78, 154, 150), (66, 80, 141, 147), (80, 64, 142, 141), (81, 67, 136, 132), (65, 81, 132, 131), (68, 82, 146, 157), (82, 66, 147, 146), (83, 69, 143, 137), (67, 83, 137, 136), (70, 84, 156, 134), (84, 68, 157, 156), (85, 71, 149, 144), (77, 93, 150, 152), (76, 90, 138, 130), (87, 73, 127, 135), (92, 76, 130, 155), (89, 75, 139, 148), (72, 86, 128, 126), (75, 91, 145, 139), (74, 88, 140, 151), (71, 94, 129, 149), (90, 74, 151, 138), (94, 87, 135, 129), (95, 70, 134, 133), (73, 89, 148, 127), (86, 95, 133, 128), (69, 85, 144, 143), (88, 72, 126, 140), (121, 105, 182, 173), (467, 471, 19, 21), (124, 112, 176, 181), (470, 473, 23, 25), (107, 78, 163, 170), (472, 461, 27, 29), (104, 125, 158, 185), (475, 462, 31, 33), (78, 106, 188, 163), (464, 463, 35, 37), (122, 103, 166, 167), (466, 468, 39, 41), (105, 117, 177, 182), (469, 465, 43, 45), (102, 110, 171, 164), (474, 47, 49, 452), (120, 104, 185, 161), (471, 453, 17, 19), (115, 101, 189, 159), (473, 467, 21, 23), (103, 121, 173, 166), (461, 470, 25, 27), (100, 114, 184, 179), (462, 472, 29, 31), (125, 102, 164, 158), (463, 475, 33, 35), (119, 99, 183, 172), (468, 464, 37, 39), (101, 122, 167, 189), (465, 466, 41, 43), (98, 118, 178, 165), (474, 469, 45, 47), (113, 111, 187, 162), (116, 79, 168, 175), (109, 123, 180, 186), (106, 120, 161, 188), (108, 116, 175, 160), (79, 113, 162, 168), (118, 96, 169, 178), (117, 107, 170, 177), (112, 108, 160, 176), (97, 119, 172, 174), (111, 109, 186, 187), (114, 98, 165, 184), (96, 124, 181, 169), (99, 115, 159, 183), (123, 97, 174, 180), (110, 100, 179, 171), (411, 284, 261, 380), (380, 261, 275, 381), (381, 275, 259, 382), (382, 259, 273, 383), (383, 273, 257, 384), (384, 257, 271, 385), (385, 271, 255, 386), (386, 255, 269, 387), (387, 269, 306, 388), (388, 306, 298, 389), (389, 298, 302, 390), (390, 302, 314, 391), (391, 314, 286, 392), (392, 286, 308, 393), (393, 308, 288, 394), (394, 288, 304, 395), (395, 304, 290, 396), (396, 290, 300, 397), (397, 300, 292, 398), (398, 292, 315, 399), (399, 315, 294, 400), (400, 294, 310, 401), (401, 310, 296, 402), (402, 296, 268, 403), (403, 268, 283, 404), (404, 283, 267, 405), (405, 267, 281, 406), (406, 281, 265, 407), (407, 265, 279, 408), (408, 279, 263, 409), (409, 263, 277, 410), (410, 277, 284, 411), (190, 192, 194, 196, 198, 200, 202, 204, 206, 208, 210, 212, 214, 216, 218, 220, 222, 224, 226, 228, 230, 232, 234, 236, 238, 240, 242, 244, 246, 248, 250, 252), (425, 417, 251, 253), (416, 412, 191, 193), (415, 424, 195, 197), (414, 423, 199, 201), (413, 422, 203, 205), (428, 420, 239, 241), (427, 419, 243, 245), (426, 418, 247, 249), (412, 425, 253, 191), (424, 416, 193, 195), (423, 415, 197, 199), (422, 414, 201, 203), (413, 205, 207, 421), (419, 428, 241, 243), (418, 427, 245, 247), (417, 426, 249, 251), (281, 267, 342, 335), (254, 269, 343, 332), (268, 282, 345, 344), (269, 255, 321, 343), (283, 268, 344, 340), (256, 270, 331, 337), (270, 254, 332, 331), (271, 257, 326, 322), (255, 271, 322, 321), (258, 272, 336, 347), (272, 256, 337, 336), (273, 259, 333, 327), (257, 273, 327, 326), (260, 274, 346, 324), (274, 258, 347, 346), (275, 261, 339, 334), (267, 283, 340, 342), (266, 280, 328, 320), (277, 263, 317, 325), (282, 266, 320, 345), (279, 265, 329, 338), (262, 276, 318, 316), (265, 281, 335, 329), (264, 278, 330, 341), (261, 284, 319, 339), (280, 264, 341, 328), (284, 277, 325, 319), (285, 260, 324, 323), (263, 279, 338, 317), (276, 285, 323, 318), (259, 275, 334, 333), (278, 262, 316, 330), (311, 295, 372, 363), (435, 439, 209, 211), (314, 302, 366, 371), (438, 441, 213, 215), (297, 268, 353, 360), (440, 429, 217, 219), (294, 315, 348, 375), (443, 430, 221, 223), (268, 296, 378, 353), (432, 431, 225, 227), (312, 293, 356, 357), (434, 436, 229, 231), (295, 307, 367, 372), (437, 433, 233, 235), (292, 300, 361, 354), (442, 237, 239, 420), (310, 294, 375, 351), (439, 421, 207, 209), (305, 291, 379, 349), (441, 435, 211, 213), (293, 311, 363, 356), (429, 438, 215, 217), (290, 304, 374, 369), (430, 440, 219, 221), (315, 292, 354, 348), (431, 443, 223, 225), (309, 289, 373, 362), (436, 432, 227, 229), (291, 312, 357, 379), (433, 434, 231, 233), (288, 308, 368, 355), (442, 437, 235, 237), (303, 301, 377, 352), (306, 269, 358, 365), (299, 313, 370, 376), (296, 310, 351, 378), (298, 306, 365, 350), (269, 303, 352, 358), (308, 286, 359, 368), (307, 297, 360, 367), (302, 298, 350, 366), (287, 309, 362, 364), (301, 299, 376, 377), (304, 288, 355, 374), (286, 314, 371, 359), (289, 305, 349, 373), (313, 287, 364, 370), (300, 290, 369, 361), (787, 780, 510, 523), (790, 787, 523, 528), (793, 790, 528, 534), (779, 793, 534, 508), (783, 779, 508, 515), (786, 783, 515, 521), (792, 786, 521, 532), (795, 792, 532, 538), (782, 795, 538, 513), (785, 782, 513, 519), (789, 785, 519, 526), (791, 789, 526, 530), (794, 791, 530, 536), (781, 794, 536, 511), (784, 781, 511, 517), (788, 784, 517, 525), (252, 410, 411, 190), (250, 409, 410, 252), (248, 408, 409, 250), (246, 407, 408, 248), (244, 406, 407, 246), (242, 405, 406, 244), (240, 404, 405, 242), (238, 403, 404, 240), (236, 402, 403, 238), (234, 401, 402, 236), (232, 400, 401, 234), (230, 399, 400, 232), (228, 398, 399, 230), (226, 397, 398, 228), (224, 396, 397, 226), (222, 395, 396, 224), (220, 394, 395, 222), (218, 393, 394, 220), (216, 392, 393, 218), (214, 391, 392, 216), (212, 390, 391, 214), (210, 389, 390, 212), (208, 388, 389, 210), (206, 387, 388, 208), (204, 386, 387, 206), (202, 385, 386, 204), (200, 384, 385, 202), (198, 383, 384, 200), (196, 382, 383, 198), (194, 381, 382, 196), (192, 380, 381, 194), (190, 411, 380, 192), (297, 307, 437, 442), (295, 311, 434, 433), (293, 312, 432, 436), (291, 305, 443, 431), (289, 309, 440, 430), (287, 313, 438, 429), (299, 301, 435, 441), (303, 269, 421, 439), (297, 442, 420, 268), (307, 295, 433, 437), (311, 293, 436, 434), (312, 291, 431, 432), (305, 289, 430, 443), (309, 287, 429, 440), (313, 299, 441, 438), (301, 303, 439, 435), (262, 278, 426, 417), (264, 280, 427, 418), (266, 282, 428, 419), (254, 413, 421, 269), (270, 256, 414, 422), (272, 258, 415, 423), (274, 260, 416, 424), (285, 276, 425, 412), (278, 264, 418, 426), (280, 266, 419, 427), (282, 268, 420, 428), (254, 270, 422, 413), (256, 272, 423, 414), (258, 274, 424, 415), (260, 285, 412, 416), (276, 262, 417, 425), (107, 117, 469, 474), (105, 121, 466, 465), (103, 122, 464, 468), (101, 115, 475, 463), (99, 119, 472, 462), (97, 123, 470, 461), (109, 111, 467, 473), (113, 79, 453, 471), (107, 474, 452, 78), (117, 105, 465, 469), (121, 103, 468, 466), (122, 101, 463, 464), (115, 99, 462, 475), (119, 97, 461, 472), (123, 109, 473, 470), (111, 113, 471, 467), (72, 88, 458, 449), (74, 90, 459, 450), (76, 92, 460, 451), (64, 445, 453, 79), (80, 66, 446, 454), (82, 68, 447, 455), (84, 70, 448, 456), (95, 86, 457, 444), (88, 74, 450, 458), (90, 76, 451, 459), (92, 78, 452, 460), (64, 80, 454, 445), (66, 82, 455, 446), (68, 84, 456, 447), (70, 95, 444, 448), (86, 72, 449, 457), (62, 506, 507, 0), (60, 505, 506, 62), (58, 504, 505, 60), (56, 503, 504, 58), (54, 502, 503, 56), (52, 501, 502, 54), (50, 500, 501, 52), (48, 499, 500, 50), (46, 498, 499, 48), (44, 497, 498, 46), (42, 496, 497, 44), (40, 495, 496, 42), (38, 494, 495, 40), (36, 493, 494, 38), (34, 492, 493, 36), (32, 491, 492, 34), (30, 490, 491, 32), (28, 489, 490, 30), (26, 488, 489, 28), (24, 487, 488, 26), (22, 486, 487, 24), (20, 485, 486, 22), (18, 484, 485, 20), (16, 483, 484, 18), (14, 482, 483, 16), (12, 481, 482, 14), (10, 480, 481, 12), (8, 479, 480, 10), (6, 478, 479, 8), (4, 477, 478, 6), (2, 476, 477, 4), (0, 507, 476, 2), (716, 738, 548, 541), (758, 757, 219, 217), (733, 737, 556, 542), (753, 752, 229, 227), (736, 717, 568, 543), (757, 756, 221, 219), (763, 762, 209, 207), (735, 719, 540, 547), (734, 733, 542, 555), (752, 751, 231, 229), (722, 732, 571, 565), (756, 755, 223, 221), (731, 723, 564, 570), (762, 761, 211, 209), (727, 730, 569, 563), (751, 750, 233, 231), (715, 716, 541, 567), (755, 754, 225, 223), (717, 718, 562, 568), (761, 760, 213, 211), (719, 720, 566, 540), (750, 749, 235, 233), (721, 722, 565, 554), (754, 753, 227, 225), (723, 724, 553, 564), (760, 759, 215, 213), (725, 726, 557, 550), (749, 748, 237, 235), (729, 727, 563, 559), (759, 758, 217, 215), (728, 729, 559, 552), (748, 747, 239, 237), (549, 543, 575, 581), (563, 569, 601, 595), (571, 546, 578, 603), (568, 562, 594, 600), (545, 570, 602, 577), (554, 565, 597, 586), (541, 548, 580, 573), (564, 553, 585, 596), (547, 540, 572, 579), (561, 567, 599, 593), (550, 557, 589, 582), (566, 560, 592, 598), (557, 549, 581, 589), (569, 544, 576, 601), (546, 552, 584, 578), (543, 568, 600, 575), (730, 739, 544, 569), (740, 731, 570, 545), (732, 741, 546, 571), (742, 734, 555, 560), (724, 735, 547, 553), (743, 736, 543, 549), (737, 744, 561, 556), (738, 721, 554, 548), (739, 725, 550, 544), (745, 740, 545, 551), (741, 728, 552, 546), (720, 742, 560, 566), (746, 745, 551, 558), (718, 746, 558, 562), (726, 743, 549, 557), (744, 715, 567, 561), (584, 591, 623, 616), (572, 598, 630, 604), (588, 593, 625, 620), (590, 583, 615, 622), (576, 582, 614, 608), (592, 587, 619, 624), (581, 575, 607, 613), (595, 601, 633, 627), (603, 578, 610, 635), (600, 594, 626, 632), (577, 602, 634, 609), (586, 597, 629, 618), (573, 580, 612, 605), (596, 585, 617, 628), (579, 572, 604, 611), (593, 599, 631, 625), (560, 555, 587, 592), (544, 550, 582, 576), (558, 551, 583, 590), (556, 561, 593, 588), (540, 566, 598, 572), (552, 559, 591, 584), (562, 558, 590, 594), (567, 541, 573, 599), (553, 547, 579, 585), (559, 563, 595, 591), (570, 564, 596, 602), (548, 554, 586, 580), (555, 542, 574, 587), (565, 571, 603, 597), (551, 545, 577, 583), (542, 556, 588, 574), (612, 618, 650, 644), (634, 628, 660, 666), (623, 627, 659, 655), (617, 611, 643, 649), (631, 605, 637, 663), (626, 622, 654, 658), (616, 623, 655, 648), (604, 630, 662, 636), (620, 625, 657, 652), (622, 615, 647, 654), (608, 614, 646, 640), (624, 619, 651, 656), (613, 607, 639, 645), (627, 633, 665, 659), (635, 610, 642, 667), (632, 626, 658, 664), (594, 590, 622, 626), (599, 573, 605, 631), (585, 579, 611, 617), (591, 595, 627, 623), (602, 596, 628, 634), (580, 586, 618, 612), (587, 574, 606, 619), (597, 603, 635, 629), (583, 577, 609, 615), (574, 588, 620, 606), (575, 600, 632, 607), (578, 584, 616, 610), (601, 576, 608, 633), (589, 581, 613, 621), (598, 592, 624, 630), (582, 589, 621, 614), (642, 648, 680, 674), (639, 664, 696, 671), (638, 652, 684, 670), (647, 641, 673, 679), (661, 667, 699, 693), (651, 638, 670, 683), (644, 650, 682, 676), (666, 660, 692, 698), (655, 659, 691, 687), (649, 643, 675, 681), (663, 637, 669, 695), (658, 654, 686, 690), (648, 655, 687, 680), (636, 662, 694, 668), (652, 657, 689, 684), (654, 647, 679, 686), (619, 606, 638, 651), (629, 635, 667, 661), (615, 609, 641, 647), (606, 620, 652, 638), (607, 632, 664, 639), (610, 616, 648, 642), (633, 608, 640, 665), (621, 613, 645, 653), (630, 624, 656, 662), (614, 621, 653, 646), (625, 631, 663, 657), (611, 604, 636, 643), (628, 617, 649, 660), (605, 612, 644, 637), (618, 629, 661, 650), (609, 634, 666, 641), (682, 693, 836, 825), (669, 676, 819, 812), (692, 681, 824, 835), (675, 668, 811, 818), (689, 695, 838, 832), (678, 685, 828, 821), (694, 688, 831, 837), (685, 677, 820, 828), (697, 672, 815, 840), (674, 680, 823, 817), (671, 696, 839, 814), (670, 684, 827, 813), (679, 673, 816, 822), (693, 699, 842, 836), (683, 670, 813, 826), (676, 682, 825, 819), (665, 640, 672, 697), (653, 645, 677, 685), (662, 656, 688, 694), (646, 653, 685, 678), (657, 663, 695, 689), (643, 636, 668, 675), (660, 649, 681, 692), (637, 644, 676, 669), (650, 661, 693, 682), (641, 666, 698, 673), (664, 658, 690, 696), (667, 642, 674, 699), (659, 665, 697, 691), (645, 639, 671, 677), (656, 651, 683, 688), (640, 646, 678, 672), (764, 747, 510, 712), (765, 764, 712, 708), (766, 765, 708, 705), (767, 766, 705, 706), (768, 767, 706, 707), (769, 768, 707, 711), (770, 769, 711, 710), (771, 770, 710, 713), (771, 713, 709, 772), (772, 709, 714, 773), (773, 714, 704, 774), (774, 704, 703, 775), (775, 703, 700, 776), (776, 700, 702, 777), (777, 702, 701, 778), (778, 701, 525, 763), (796, 712, 510, 780), (797, 708, 712, 796), (798, 705, 708, 797), (799, 706, 705, 798), (800, 707, 706, 799), (801, 711, 707, 800), (802, 710, 711, 801), (803, 713, 710, 802), (803, 804, 709, 713), (804, 805, 714, 709), (805, 806, 704, 714), (806, 807, 703, 704), (807, 808, 700, 703), (808, 809, 702, 700), (809, 810, 701, 702), (810, 788, 525, 701), (529, 535, 715, 744), (525, 517, 743, 726), (530, 526, 746, 718), (526, 519, 745, 746), (534, 528, 742, 720), (514, 520, 728, 741), (519, 513, 740, 745), (512, 518, 725, 739), (516, 522, 721, 738), (524, 529, 744, 737), (517, 511, 736, 743), (521, 515, 735, 724), (528, 523, 734, 742), (539, 514, 741, 732), (513, 538, 731, 740), (537, 512, 739, 730), (520, 527, 729, 728), (527, 531, 727, 729), (518, 525, 726, 725), (532, 521, 724, 723), (522, 533, 722, 721), (508, 534, 720, 719), (536, 530, 718, 717), (535, 509, 716, 715), (531, 537, 730, 727), (538, 532, 723, 731), (533, 539, 732, 722), (523, 510, 733, 734), (515, 508, 719, 735), (511, 536, 717, 736), (510, 524, 737, 733), (509, 516, 738, 716), (205, 778, 763, 207), (203, 777, 778, 205), (201, 776, 777, 203), (199, 775, 776, 201), (197, 774, 775, 199), (195, 773, 774, 197), (193, 772, 773, 195), (191, 771, 772, 193), (191, 253, 770, 771), (253, 251, 769, 770), (251, 249, 768, 769), (249, 247, 767, 768), (247, 245, 766, 767), (245, 243, 765, 766), (243, 241, 764, 765), (241, 239, 747, 764), (524, 510, 747, 748), (531, 527, 758, 759), (529, 524, 748, 749), (537, 531, 759, 760), (533, 522, 753, 754), (535, 529, 749, 750), (512, 537, 760, 761), (539, 533, 754, 755), (509, 535, 750, 751), (518, 512, 761, 762), (514, 539, 755, 756), (516, 509, 751, 752), (525, 518, 762, 763), (520, 514, 756, 757), (522, 516, 752, 753), (527, 520, 757, 758), (19, 17, 788, 810), (21, 19, 810, 809), (23, 21, 809, 808), (25, 23, 808, 807), (27, 25, 807, 806), (29, 27, 806, 805), (31, 29, 805, 804), (33, 31, 804, 803), (33, 803, 802, 35), (35, 802, 801, 37), (37, 801, 800, 39), (39, 800, 799, 41), (41, 799, 798, 43), (43, 798, 797, 45), (45, 797, 796, 47), (47, 796, 780, 49), (17, 15, 784, 788), (15, 13, 781, 784), (13, 11, 794, 781), (11, 9, 791, 794), (9, 7, 789, 791), (7, 5, 785, 789), (5, 3, 782, 785), (3, 1, 795, 782), (1, 63, 792, 795), (63, 61, 786, 792), (61, 59, 783, 786), (59, 57, 779, 783), (57, 55, 793, 779), (55, 53, 790, 793), (53, 51, 787, 790), (51, 49, 780, 787), (362, 373, 900, 889), (132, 136, 949, 945), (336, 337, 1344, 1343), (176, 160, 1197, 1213), (824, 818, 850, 856), (838, 812, 844, 870), (833, 829, 861, 865), (823, 830, 862, 855), (811, 837, 869, 843), (827, 832, 864, 859), (829, 822, 854, 861), (815, 821, 853, 847), (831, 826, 858, 863), (820, 814, 846, 852), (834, 840, 872, 866), (842, 817, 849, 874), (839, 833, 865, 871), (816, 841, 873, 848), (825, 836, 868, 857), (812, 819, 851, 844), (673, 698, 841, 816), (696, 690, 833, 839), (699, 674, 817, 842), (691, 697, 840, 834), (677, 671, 814, 820), (688, 683, 826, 831), (672, 678, 821, 815), (686, 679, 822, 829), (684, 689, 832, 827), (668, 694, 837, 811), (680, 687, 830, 823), (690, 686, 829, 833), (695, 669, 812, 838), (681, 675, 818, 824), (687, 691, 834, 830), (698, 692, 835, 841), (861, 854, 1142, 1149), (847, 853, 1141, 1135), (859, 864, 1152, 1147), (852, 846, 1134, 1140), (863, 858, 1146, 1151), (874, 849, 1137, 1162), (866, 872, 1160, 1154), (848, 873, 1161, 1136), (871, 865, 1153, 1159), (857, 868, 1156, 1145), (844, 851, 1139, 1132), (867, 856, 1144, 1155), (850, 843, 1131, 1138), (864, 870, 1158, 1152), (853, 860, 1148, 1141), (869, 863, 1151, 1157), (830, 834, 866, 862), (841, 835, 867, 873), (819, 825, 857, 851), (826, 813, 845, 858), (836, 842, 874, 868), (822, 816, 848, 854), (813, 827, 859, 845), (814, 839, 871, 846), (817, 823, 855, 849), (840, 815, 847, 872), (828, 820, 852, 860), (837, 831, 863, 869), (821, 828, 860, 853), (832, 838, 870, 864), (818, 811, 843, 850), (835, 824, 856, 867), (875, 881, 913, 907), (368, 359, 886, 895), (376, 370, 897, 903), (359, 371, 898, 886), (366, 350, 877, 893), (358, 352, 879, 885), (370, 364, 891, 897), (374, 355, 882, 901), (365, 358, 885, 892), (360, 353, 880, 887), (367, 360, 887, 894), (357, 356, 883, 884), (373, 349, 876, 900), (378, 351, 878, 905), (351, 375, 902, 878), (363, 372, 899, 890), (364, 362, 889, 891), (369, 374, 901, 896), (375, 348, 875, 902), (361, 369, 896, 888), (379, 357, 884, 906), (372, 367, 894, 899), (371, 366, 893, 898), (350, 365, 892, 877), (349, 379, 906, 876), (353, 378, 905, 880), (377, 376, 903, 904), (348, 354, 881, 875), (354, 361, 888, 881), (355, 368, 895, 882), (356, 363, 890, 883), (352, 377, 904, 879), (933, 914, 1010, 1029), (881, 888, 920, 913), (882, 895, 927, 914), (883, 890, 922, 915), (879, 904, 936, 911), (889, 900, 932, 921), (895, 886, 918, 927), (903, 897, 929, 935), (886, 898, 930, 918), (893, 877, 909, 925), (885, 879, 911, 917), (897, 891, 923, 929), (901, 882, 914, 933), (892, 885, 917, 924), (887, 880, 912, 919), (894, 887, 919, 926), (884, 883, 915, 916), (900, 876, 908, 932), (905, 878, 910, 937), (878, 902, 934, 910), (890, 899, 931, 922), (891, 889, 921, 923), (896, 901, 933, 928), (902, 875, 907, 934), (888, 896, 928, 920), (906, 884, 916, 938), (899, 894, 926, 931), (898, 893, 925, 930), (877, 892, 924, 909), (876, 906, 938, 908), (880, 905, 937, 912), (904, 903, 935, 936), (955, 966, 998, 987), (139, 145, 958, 952), (134, 156, 969, 947), (127, 148, 961, 940), (155, 130, 943, 968), (153, 131, 944, 966), (138, 151, 964, 951), (157, 146, 959, 970), (140, 126, 939, 953), (144, 149, 962, 957), (145, 152, 965, 958), (126, 128, 941, 939), (147, 141, 954, 960), (141, 142, 955, 954), (133, 134, 947, 946), (137, 143, 956, 950), (136, 137, 950, 949), (154, 155, 968, 967), (130, 138, 951, 943), (135, 127, 940, 948), (131, 132, 945, 944), (151, 140, 953, 964), (149, 129, 942, 962), (156, 157, 970, 969), (128, 133, 946, 941), (143, 144, 957, 956), (148, 139, 952, 961), (150, 154, 967, 963), (129, 135, 948, 942), (146, 147, 960, 959), (142, 153, 966, 955), (152, 150, 963, 965), (994, 974, 1038, 1058), (965, 963, 995, 997), (945, 949, 981, 977), (952, 958, 990, 984), (947, 969, 1001, 979), (940, 961, 993, 972), (968, 943, 975, 1000), (966, 944, 976, 998), (951, 964, 996, 983), (970, 959, 991, 1002), (953, 939, 971, 985), (957, 962, 994, 989), (958, 965, 997, 990), (939, 941, 973, 971), (960, 954, 986, 992), (954, 955, 987, 986), (946, 947, 979, 978), (950, 956, 988, 982), (949, 950, 982, 981), (967, 968, 1000, 999), (943, 951, 983, 975), (948, 940, 972, 980), (944, 945, 977, 976), (964, 953, 985, 996), (962, 942, 974, 994), (969, 970, 1002, 1001), (941, 946, 978, 973), (956, 957, 989, 988), (961, 952, 984, 993), (963, 967, 999, 995), (942, 948, 980, 974), (959, 960, 992, 991), (1015, 1008, 1072, 1079), (924, 917, 1013, 1020), (919, 912, 1008, 1015), (926, 919, 1015, 1022), (916, 915, 1011, 1012), (932, 908, 1004, 1028), (937, 910, 1006, 1033), (910, 934, 1030, 1006), (922, 931, 1027, 1018), (923, 921, 1017, 1019), (928, 933, 1029, 1024), (934, 907, 1003, 1030), (920, 928, 1024, 1016), (938, 916, 1012, 1034), (931, 926, 1022, 1027), (930, 925, 1021, 1026), (909, 924, 1020, 1005), (908, 938, 1034, 1004), (912, 937, 1033, 1008), (936, 935, 1031, 1032), (907, 913, 1009, 1003), (913, 920, 1016, 1009), (914, 927, 1023, 1010), (915, 922, 1018, 1011), (911, 936, 1032, 1007), (921, 932, 1028, 1017), (927, 918, 1014, 1023), (935, 929, 1025, 1031), (918, 930, 1026, 1014), (925, 909, 1005, 1021), (917, 911, 1007, 1013), (929, 923, 1019, 1025), (1047, 1060, 1124, 1111), (1001, 1002, 1066, 1065), (973, 978, 1042, 1037), (988, 989, 1053, 1052), (993, 984, 1048, 1057), (995, 999, 1063, 1059), (974, 980, 1044, 1038), (991, 992, 1056, 1055), (987, 998, 1062, 1051), (997, 995, 1059, 1061), (977, 981, 1045, 1041), (984, 990, 1054, 1048), (979, 1001, 1065, 1043), (972, 993, 1057, 1036), (1000, 975, 1039, 1064), (998, 976, 1040, 1062), (983, 996, 1060, 1047), (1002, 991, 1055, 1066), (985, 971, 1035, 1049), (989, 994, 1058, 1053), (990, 997, 1061, 1054), (971, 973, 1037, 1035), (992, 986, 1050, 1056), (986, 987, 1051, 1050), (978, 979, 1043, 1042), (982, 988, 1052, 1046), (981, 982, 1046, 1045), (999, 1000, 1064, 1063), (975, 983, 1047, 1039), (980, 972, 1036, 1044), (976, 977, 1041, 1040), (996, 985, 1049, 1060), (1097, 1070, 1094, 1067, 1073, 1080, 1088, 1093, 1074, 1087, 1078, 1090, 1085, 1069, 1084, 1077, 1071, 1096, 1095, 1089, 1083, 1081, 1092, 1068, 1098, 1076, 1075, 1082, 1091, 1086, 1079, 1072), (1022, 1015, 1079, 1086), (1012, 1011, 1075, 1076), (1028, 1004, 1068, 1092), (1033, 1006, 1070, 1097), (1006, 1030, 1094, 1070), (1018, 1027, 1091, 1082), (1019, 1017, 1081, 1083), (1024, 1029, 1093, 1088), (1030, 1003, 1067, 1094), (1016, 1024, 1088, 1080), (1034, 1012, 1076, 1098), (1027, 1022, 1086, 1091), (1026, 1021, 1085, 1090), (1005, 1020, 1084, 1069), (1004, 1034, 1098, 1068), (1008, 1033, 1097, 1072), (1032, 1031, 1095, 1096), (1003, 1009, 1073, 1067), (1009, 1016, 1080, 1073), (1010, 1023, 1087, 1074), (1011, 1018, 1082, 1075), (1007, 1032, 1096, 1071), (1017, 1028, 1092, 1081), (1023, 1014, 1078, 1087), (1031, 1025, 1089, 1095), (1014, 1026, 1090, 1078), (1021, 1005, 1069, 1085), (1013, 1007, 1071, 1077), (1025, 1019, 1083, 1089), (1029, 1010, 1074, 1093), (1020, 1013, 1077, 1084), (1114, 1115, 1126, 1104, 1105, 1109, 1110, 1116, 1117, 1122, 1102, 1108, 1100, 1121, 1112, 1118, 1125, 1123, 1127, 1128, 1103, 1111, 1124, 1113, 1099, 1101, 1106, 1107, 1129, 1130, 1119, 1120), (1066, 1055, 1119, 1130), (1049, 1035, 1099, 1113), (1053, 1058, 1122, 1117), (1054, 1061, 1125, 1118), (1035, 1037, 1101, 1099), (1056, 1050, 1114, 1120), (1050, 1051, 1115, 1114), (1042, 1043, 1107, 1106), (1046, 1052, 1116, 1110), (1045, 1046, 1110, 1109), (1063, 1064, 1128, 1127), (1039, 1047, 1111, 1103), (1044, 1036, 1100, 1108), (1040, 1041, 1105, 1104), (1060, 1049, 1113, 1124), (1058, 1038, 1102, 1122), (1065, 1066, 1130, 1129), (1037, 1042, 1106, 1101), (1052, 1053, 1117, 1116), (1057, 1048, 1112, 1121), (1059, 1063, 1127, 1123), (1038, 1044, 1108, 1102), (1055, 1056, 1120, 1119), (1051, 1062, 1126, 1115), (1061, 1059, 1123, 1125), (1041, 1045, 1109, 1105), (1048, 1054, 1118, 1112), (1043, 1065, 1129, 1107), (1036, 1057, 1121, 1100), (1064, 1039, 1103, 1128), (1062, 1040, 1104, 1126), (1153, 1149, 1181, 1185), (1143, 1150, 1182, 1175), (1131, 1157, 1189, 1163), (1147, 1152, 1184, 1179), (1149, 1142, 1174, 1181), (1135, 1141, 1173, 1167), (1151, 1146, 1178, 1183), (1140, 1134, 1166, 1172), (1154, 1160, 1192, 1186), (1162, 1137, 1169, 1194), (1159, 1153, 1185, 1191), (1136, 1161, 1193, 1168), (1145, 1156, 1188, 1177), (1132, 1139, 1171, 1164), (1155, 1144, 1176, 1187), (1138, 1131, 1163, 1170), (865, 861, 1149, 1153), (843, 869, 1157, 1131), (855, 862, 1150, 1143), (862, 866, 1154, 1150), (870, 844, 1132, 1158), (856, 850, 1138, 1144), (858, 845, 1133, 1146), (873, 867, 1155, 1161), (851, 857, 1145, 1139), (845, 859, 1147, 1133), (868, 874, 1162, 1156), (854, 848, 1136, 1142), (846, 871, 1159, 1134), (849, 855, 1143, 1137), (872, 847, 1135, 1160), (860, 852, 1140, 1148), (1181, 1174, 1175, 1182), (1176, 1170, 1171, 1177), (1174, 1168, 1169, 1175), (1173, 1180, 1172), (1170, 1163, 1164, 1171), (1168, 1193, 1194, 1169), (1172, 1166, 1167, 1173), (1163, 1189, 1190, 1164), (1193, 1187, 1188, 1194), (1166, 1191, 1192, 1167), (1189, 1183, 1184, 1190), (1187, 1176, 1177, 1188), (1191, 1185, 1186, 1192), (1183, 1178, 1179, 1184), (1185, 1181, 1182, 1186), (1178, 1165, 1179), (1158, 1132, 1164, 1190), (1144, 1138, 1170, 1176), (1150, 1154, 1186, 1182), (1161, 1155, 1187, 1193), (1139, 1145, 1177, 1171), (1146, 1133, 1165, 1178), (1156, 1162, 1194, 1188), (1142, 1136, 1168, 1174), (1133, 1147, 1179, 1165), (1134, 1159, 1191, 1166), (1137, 1143, 1175, 1169), (1160, 1135, 1167, 1192), (1148, 1140, 1172, 1180), (1157, 1151, 1183, 1189), (1141, 1148, 1180, 1173), (1152, 1158, 1190, 1184), (1196, 1226, 1258, 1228), (168, 162, 1199, 1205), (180, 174, 1211, 1217), (184, 165, 1202, 1221), (175, 168, 1205, 1212), (170, 163, 1200, 1207), (177, 170, 1207, 1214), (167, 166, 1203, 1204), (183, 159, 1196, 1220), (188, 161, 1198, 1225), (161, 185, 1222, 1198), (173, 182, 1219, 1210), (174, 172, 1209, 1211), (179, 184, 1221, 1216), (185, 158, 1195, 1222), (171, 179, 1216, 1208), (189, 167, 1204, 1226), (182, 177, 1214, 1219), (181, 176, 1213, 1218), (160, 175, 1212, 1197), (159, 189, 1226, 1196), (163, 188, 1225, 1200), (187, 186, 1223, 1224), (158, 164, 1201, 1195), (164, 171, 1208, 1201), (165, 178, 1215, 1202), (166, 173, 1210, 1203), (162, 187, 1224, 1199), (172, 183, 1220, 1209), (178, 169, 1206, 1215), (186, 180, 1217, 1223), (169, 181, 1218, 1206), (1231, 1256, 1288, 1263), (1200, 1225, 1257, 1232), (1224, 1223, 1255, 1256), (1195, 1201, 1233, 1227), (1201, 1208, 1240, 1233), (1202, 1215, 1247, 1234), (1203, 1210, 1242, 1235), (1199, 1224, 1256, 1231), (1209, 1220, 1252, 1241), (1215, 1206, 1238, 1247), (1223, 1217, 1249, 1255), (1206, 1218, 1250, 1238), (1213, 1197, 1229, 1245), (1205, 1199, 1231, 1237), (1217, 1211, 1243, 1249), (1221, 1202, 1234, 1253), (1212, 1205, 1237, 1244), (1207, 1200, 1232, 1239), (1214, 1207, 1239, 1246), (1204, 1203, 1235, 1236), (1220, 1196, 1228, 1252), (1225, 1198, 1230, 1257), (1198, 1222, 1254, 1230), (1210, 1219, 1251, 1242), (1211, 1209, 1241, 1243), (1216, 1221, 1253, 1248), (1222, 1195, 1227, 1254), (1208, 1216, 1248, 1240), (1226, 1204, 1236, 1258), (1219, 1214, 1246, 1251), (1218, 1213, 1245, 1250), (1197, 1212, 1244, 1229), (1269, 1263, 1295, 1301), (1241, 1252, 1284, 1273), (1247, 1238, 1270, 1279), (1255, 1249, 1281, 1287), (1238, 1250, 1282, 1270), (1245, 1229, 1261, 1277), (1237, 1231, 1263, 1269), (1249, 1243, 1275, 1281), (1253, 1234, 1266, 1285), (1244, 1237, 1269, 1276), (1239, 1232, 1264, 1271), (1246, 1239, 1271, 1278), (1236, 1235, 1267, 1268), (1252, 1228, 1260, 1284), (1257, 1230, 1262, 1289), (1230, 1254, 1286, 1262), (1242, 1251, 1283, 1274), (1243, 1241, 1273, 1275), (1248, 1253, 1285, 1280), (1254, 1227, 1259, 1286), (1240, 1248, 1280, 1272), (1258, 1236, 1268, 1290), (1251, 1246, 1278, 1283), (1250, 1245, 1277, 1282), (1229, 1244, 1276, 1261), (1228, 1258, 1290, 1260), (1232, 1257, 1289, 1264), (1256, 1255, 1287, 1288), (1227, 1233, 1265, 1259), (1233, 1240, 1272, 1265), (1234, 1247, 1279, 1266), (1235, 1242, 1274, 1267), (1321, 1294, 1318, 1291, 1297, 1304, 1312, 1317, 1298, 1311, 1302, 1314, 1309, 1293, 1308, 1301, 1295, 1320, 1319, 1313, 1307, 1305, 1316, 1292, 1322, 1300, 1299, 1306, 1315, 1310, 1303, 1296), (1281, 1275, 1307, 1313), (1285, 1266, 1298, 1317), (1276, 1269, 1301, 1308), (1271, 1264, 1296, 1303), (1278, 1271, 1303, 1310), (1268, 1267, 1299, 1300), (1284, 1260, 1292, 1316), (1289, 1262, 1294, 1321), (1262, 1286, 1318, 1294), (1274, 1283, 1315, 1306), (1275, 1273, 1305, 1307), (1280, 1285, 1317, 1312), (1286, 1259, 1291, 1318), (1272, 1280, 1312, 1304), (1290, 1268, 1300, 1322), (1283, 1278, 1310, 1315), (1282, 1277, 1309, 1314), (1261, 1276, 1308, 1293), (1260, 1290, 1322, 1292), (1264, 1289, 1321, 1296), (1288, 1287, 1319, 1320), (1259, 1265, 1297, 1291), (1265, 1272, 1304, 1297), (1266, 1279, 1311, 1298), (1267, 1274, 1306, 1299), (1263, 1288, 1320, 1295), (1273, 1284, 1316, 1305), (1279, 1270, 1302, 1311), (1287, 1281, 1313, 1319), (1270, 1282, 1314, 1302), (1277, 1261, 1293, 1309), (1326, 1332, 1364, 1358), (332, 343, 1350, 1339), (342, 340, 1347, 1349), (322, 326, 1333, 1329), (329, 335, 1342, 1336), (324, 346, 1353, 1331), (317, 338, 1345, 1324), (345, 320, 1327, 1352), (343, 321, 1328, 1350), (328, 341, 1348, 1335), (347, 336, 1343, 1354), (330, 316, 1323, 1337), (334, 339, 1346, 1341), (335, 342, 1349, 1342), (316, 318, 1325, 1323), (337, 331, 1338, 1344), (331, 332, 1339, 1338), (323, 324, 1331, 1330), (327, 333, 1340, 1334), (326, 327, 1334, 1333), (344, 345, 1352, 1351), (320, 328, 1335, 1327), (325, 317, 1324, 1332), (321, 322, 1329, 1328), (341, 330, 1337, 1348), (339, 319, 1326, 1346), (346, 347, 1354, 1353), (318, 323, 1330, 1325), (333, 334, 1341, 1340), (338, 329, 1336, 1345), (340, 344, 1351, 1347), (319, 325, 1332, 1326), (1363, 1385, 1417, 1395), (1343, 1344, 1376, 1375), (1339, 1350, 1382, 1371), (1349, 1347, 1379, 1381), (1329, 1333, 1365, 1361), (1336, 1342, 1374, 1368), (1331, 1353, 1385, 1363), (1324, 1345, 1377, 1356), (1352, 1327, 1359, 1384), (1350, 1328, 1360, 1382), (1335, 1348, 1380, 1367), (1354, 1343, 1375, 1386), (1337, 1323, 1355, 1369), (1341, 1346, 1378, 1373), (1342, 1349, 1381, 1374), (1323, 1325, 1357, 1355), (1344, 1338, 1370, 1376), (1338, 1339, 1371, 1370), (1330, 1331, 1363, 1362), (1334, 1340, 1372, 1366), (1333, 1334, 1366, 1365), (1351, 1352, 1384, 1383), (1327, 1335, 1367, 1359), (1332, 1324, 1356, 1364), (1328, 1329, 1361, 1360), (1348, 1337, 1369, 1380), (1346, 1326, 1358, 1378), (1353, 1354, 1386, 1385), (1325, 1330, 1362, 1357), (1340, 1341, 1373, 1372), (1345, 1336, 1368, 1377), (1347, 1351, 1383, 1379), (1401, 1387, 1419, 1433), (1356, 1377, 1409, 1388), (1384, 1359, 1391, 1416), (1382, 1360, 1392, 1414), (1367, 1380, 1412, 1399), (1386, 1375, 1407, 1418), (1369, 1355, 1387, 1401), (1373, 1378, 1410, 1405), (1374, 1381, 1413, 1406), (1355, 1357, 1389, 1387), (1376, 1370, 1402, 1408), (1370, 1371, 1403, 1402), (1362, 1363, 1395, 1394), (1366, 1372, 1404, 1398), (1365, 1366, 1398, 1397), (1383, 1384, 1416, 1415), (1359, 1367, 1399, 1391), (1364, 1356, 1388, 1396), (1360, 1361, 1393, 1392), (1380, 1369, 1401, 1412), (1378, 1358, 1390, 1410), (1385, 1386, 1418, 1417), (1357, 1362, 1394, 1389), (1372, 1373, 1405, 1404), (1377, 1368, 1400, 1409), (1379, 1383, 1415, 1411), (1358, 1364, 1396, 1390), (1375, 1376, 1408, 1407), (1371, 1382, 1414, 1403), (1381, 1379, 1411, 1413), (1361, 1365, 1397, 1393), (1368, 1374, 1406, 1400), (1434, 1435, 1446, 1424, 1425, 1429, 1430, 1436, 1437, 1442, 1422, 1428, 1420, 1441, 1432, 1438, 1445, 1443, 1447, 1448, 1423, 1431, 1444, 1433, 1419, 1421, 1426, 1427, 1449, 1450, 1439, 1440), (1405, 1410, 1442, 1437), (1406, 1413, 1445, 1438), (1387, 1389, 1421, 1419), (1408, 1402, 1434, 1440), (1402, 1403, 1435, 1434), (1394, 1395, 1427, 1426), (1398, 1404, 1436, 1430), (1397, 1398, 1430, 1429), (1415, 1416, 1448, 1447), (1391, 1399, 1431, 1423), (1396, 1388, 1420, 1428), (1392, 1393, 1425, 1424), (1412, 1401, 1433, 1444), (1410, 1390, 1422, 1442), (1417, 1418, 1450, 1449), (1389, 1394, 1426, 1421), (1404, 1405, 1437, 1436), (1409, 1400, 1432, 1441), (1411, 1415, 1447, 1443), (1390, 1396, 1428, 1422), (1407, 1408, 1440, 1439), (1403, 1414, 1446, 1435), (1413, 1411, 1443, 1445), (1393, 1397, 1429, 1425), (1400, 1406, 1438, 1432), (1395, 1417, 1449, 1427), (1388, 1409, 1441, 1420), (1416, 1391, 1423, 1448), (1414, 1392, 1424, 1446), (1399, 1412, 1444, 1431), (1418, 1407, 1439, 1450)])
me_cylinder.polygons.foreach_set('use_smooth', [True] * 1366)
me_cylinder.use_remesh_preserve_volume = False
me_cylinder.use_remesh_preserve_attributes = False
me_cylinder.use_mirror_vertex_groups = False
me_cylinder.update()

# ---- objects
ob_cylinder_004 = bpy.data.objects.new('Cylinder.004', me_cylinder_004)
ob_cylinder_003 = bpy.data.objects.new('Cylinder.003', me_cylinder_003)
ob_cylinder_002 = bpy.data.objects.new('Cylinder.002', me_cylinder_002)
ob_cylinder_001 = bpy.data.objects.new('Cylinder.001', me_cylinder_001)
ob_cylinder = bpy.data.objects.new('Cylinder', me_cylinder)
ob_lamp = bpy.data.objects.new('Lamp', light_lamp)
ob_camera = bpy.data.objects.new('Camera', cam_camera)

# ---- transforms, parenting, visibility, modifiers, constraints
ob_cylinder_004.location = (-2.751, -0.2901, 3.546)
ob_cylinder_004.scale = (0.04628, 0.04628, 0.04628)
ob_cylinder_004.lineart.crease_threshold = 0.0
ob_cylinder_003.location = (1.001, -0.2901, 3.546)
ob_cylinder_003.scale = (0.04628, 0.04628, 0.04628)
ob_cylinder_003.lineart.crease_threshold = 0.0
ob_cylinder_002.location = (2.997, -0.2901, 3.546)
ob_cylinder_002.scale = (0.04628, 0.04628, 0.04628)
ob_cylinder_002.lineart.crease_threshold = 0.0
ob_cylinder_001.location = (6.75, -0.2901, 3.546)
ob_cylinder_001.scale = (0.04628, 0.04628, 0.04628)
ob_cylinder_001.lineart.crease_threshold = 0.0
ob_cylinder.location = (0.0, 0.0, 0.0)
ob_cylinder.lineart.crease_threshold = 0.0
ob_lamp.location = (4.076, 1.005, 5.904)
ob_lamp.rotation_euler = (0.6503, 0.05522, 1.866)
ob_lamp.lock_rotations_4d = False
ob_lamp.empty_display_type = 'ARROWS'
ob_lamp.color = (0.0, 0.0, 0.0, 0.0)
ob_lamp.lineart.crease_threshold = 0.0
ob_camera.location = (7.481, -6.508, 5.344)
ob_camera.rotation_euler = (1.109, 0.0, 0.8149)
ob_camera.lock_rotations_4d = False
ob_camera.empty_display_type = 'ARROWS'
ob_camera.color = (0.0, 0.0, 0.0, 0.0)
ob_camera.display_type = 'WIRE'
ob_camera.lineart.crease_threshold = 0.0

# ---- collection membership
col_collection_1.objects.link(ob_cylinder_004)
col_collection_1.objects.link(ob_cylinder_003)
col_collection_1.objects.link(ob_cylinder_002)
col_collection_1.objects.link(ob_cylinder_001)
col_collection_1.objects.link(ob_cylinder)
col_collection_1.objects.link(ob_lamp)
col_collection_1.objects.link(ob_camera)

# ---- scene / render settings (as saved in the file)
scene.camera = ob_camera
scene.frame_start = 1; scene.frame_end = 250; scene.frame_set(1)
scene.render.engine = 'BLENDER_EEVEE_NEXT'
scene.render.resolution_percentage = 50
scene.render.dither_intensity = 0.0
scene.cycles.use_denoising = False
scene.cycles.samples = 128
scene.cycles.sampling_pattern = 'TABULATED_SOBOL'
scene.cycles.light_sampling_threshold = 0.0
scene.cycles.use_adaptive_sampling = False
scene.cycles.use_light_tree = False
scene.cycles.blur_glossy = 0.0
scene.cycles.sample_clamp_indirect = 0.0
scene.view_settings.view_transform = 'Standard'
bpy.context.view_layer.update()
